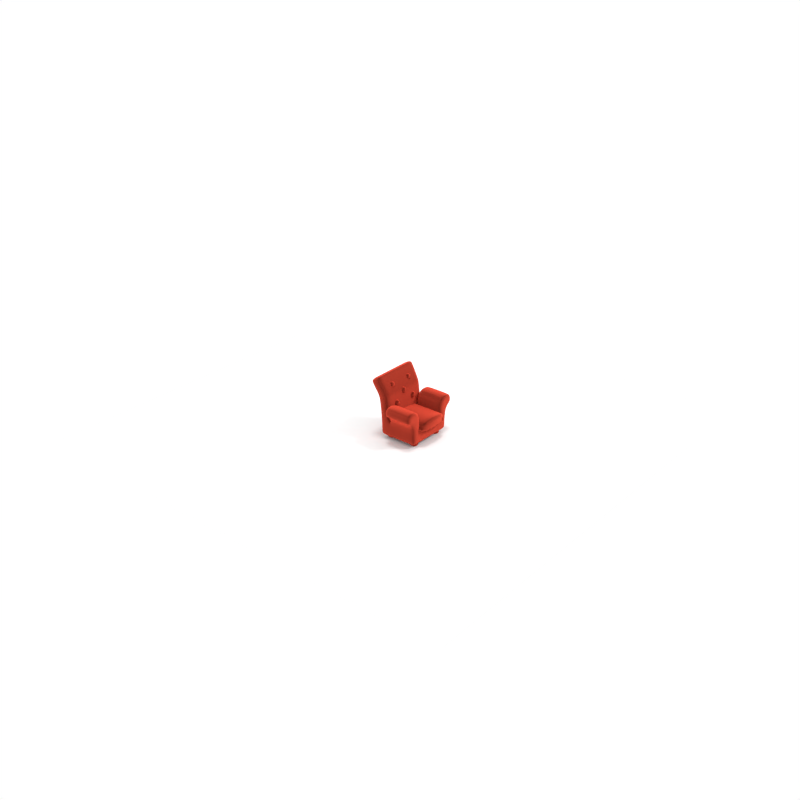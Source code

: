 # Source: Couch.blend  (saved by Blender 2.79.0; exported with 4.5.12 LTS)
import bpy
from mathutils import Matrix  # noqa: F401  (used for matrix-valued properties, if any)

bpy.ops.wm.read_factory_settings(use_empty=True)
scene = bpy.context.scene
scene.name = 'Scene'

# ---- collections
col_collection_1 = bpy.data.collections.new('Collection 1'); scene.collection.children.link(col_collection_1)

# ---- materials (node trees are filled in below, after node groups)
mat_material_003 = bpy.data.materials.new('Material.003')
mat_material_003.alpha_threshold = 0.0
mat_material_003.roughness = 0.5

# ---- material node trees
mat_material_003.use_nodes = True; mat_material_003.node_tree.nodes.clear()
_N = mat_material_003.node_tree.nodes; _L = mat_material_003.node_tree.links
n0 = _N.new('ShaderNodeOutputMaterial'); n0.name = 'Material Output'; n0.location = (300, 300)
n1 = _N.new('ShaderNodeBsdfSheen'); n1.name = 'Velvet BSDF'; n1.location = (10, 300)
n1.distribution = 'ASHIKHMIN'
n1.inputs[0].default_value = (0.8, 0.08211, 0.04557, 1.0)
n1.inputs[1].default_value = 1.0
_L.new(n1.outputs[0], n0.inputs[0])
n0.is_active_output = True

# ---- world
world_world = bpy.data.worlds.new('World'); scene.world = world_world
world_world.color = (1.0, 1.0, 1.0)
world_world.use_sun_shadow = False
world_world.sun_shadow_jitter_overblur = 0.0
world_world.cycles.sampling_method = 'NONE'
world_world.cycles.sample_map_resolution = 256

# ---- lights
light_sun_001 = bpy.data.lights.new('Sun.001', 'SUN')
light_sun_001.transmission_factor = 0.0
light_sun_001.angle = 0.1993
light_sun_001.energy = 1.0
light_sun_001.shadow_buffer_clip_start = 0.5
light_sun_001.shadow_soft_size = 0.1
light_sun_001.shadow_cascade_max_distance = 1000.0
light_sun = bpy.data.lights.new('Sun', 'SUN')
light_sun.transmission_factor = 0.0
light_sun.angle = 0.1993
light_sun.energy = 1.0
light_sun.shadow_buffer_clip_start = 0.5
light_sun.shadow_soft_size = 0.1
light_sun.shadow_cascade_max_distance = 1000.0

# ---- meshes
me_plane = bpy.data.meshes.new('Plane')
me_plane.from_pydata([(-1.0, -1.0, 0.0), (1.0, -1.0, 0.0), (-1.0, 1.0, 0.0), (1.0, 1.0, 0.0)], [], [(0, 1, 3, 2)])
me_plane.use_remesh_preserve_volume = False
me_plane.use_remesh_preserve_attributes = False
me_plane.use_mirror_vertex_groups = False
me_plane.update()
me_cube_004 = bpy.data.meshes.new('Cube.004')
me_cube_004.from_pydata([(-5.711, -3.628, 12.47), (-5.235, -3.585, 12.6), (-5.235, -3.014, 12.6), (-5.711, -2.971, 12.47), (-5.509, -2.533, 12.08), (-5.058, -2.63, 12.26), (-4.794, -2.63, 11.76), (-5.206, -2.533, 11.49), (-5.004, -2.971, 11.11), (-4.618, -3.014, 11.42), (-4.618, -3.585, 11.42), (-5.004, -3.628, 11.11), (-5.206, -4.066, 11.49), (-4.794, -3.969, 11.76), (-5.058, -3.969, 12.26), (-5.509, -4.066, 12.08), (-6.176, -3.014, 11.68), (-5.912, -3.014, 11.18), (-5.912, -3.585, 11.18), (-6.176, -3.585, 11.68), (-4.541, -3.014, 11.89), (-4.805, -3.014, 12.4), (-4.805, -3.585, 12.4), (-4.541, -3.585, 11.89), (-5.825, -3.969, 11.22), (-5.594, -4.066, 11.29), (-5.897, -4.066, 11.88), (-6.089, -3.969, 11.73), (-5.649, -3.014, 10.88), (-5.392, -2.971, 10.9), (-5.392, -3.628, 10.9), (-5.649, -3.585, 10.88), (-6.089, -2.63, 11.73), (-5.897, -2.533, 11.88), (-5.594, -2.533, 11.29), (-5.825, -2.63, 11.22), (-6.266, -3.585, 12.07), (-6.099, -3.628, 12.26), (-6.099, -2.971, 12.26), (-6.266, -3.014, 12.07), (-3.591, -3.628, 7.694), (-3.104, -3.585, 7.607), (-3.104, -3.014, 7.607), (-3.591, -2.971, 7.694), (-3.582, -2.533, 7.256), (-3.096, -2.63, 7.223), (-3.084, -2.63, 6.652), (-3.569, -2.533, 6.599), (-3.56, -2.971, 6.161), (-3.076, -3.014, 6.268), (-3.076, -3.585, 6.268), (-3.56, -3.628, 6.161), (-3.569, -4.066, 6.599), (-3.084, -3.969, 6.652), (-3.096, -3.969, 7.223), (-3.582, -4.066, 7.256), (-4.355, -3.014, 7.198), (-4.344, -3.014, 6.626), (-4.344, -3.585, 6.626), (-4.355, -3.585, 7.198), (-2.799, -3.014, 6.657), (-2.81, -3.014, 7.229), (-2.81, -3.585, 7.229), (-2.799, -3.585, 6.657), (-4.246, -3.969, 6.628), (-4.007, -4.066, 6.59), (-4.02, -4.066, 7.247), (-4.257, -3.969, 7.2), (-4.238, -3.014, 6.245), (-3.998, -2.971, 6.152), (-3.998, -3.628, 6.152), (-4.238, -3.585, 6.245), (-4.257, -2.63, 7.2), (-4.02, -2.533, 7.247), (-4.007, -2.533, 6.59), (-4.246, -2.63, 6.628), (-4.265, -3.585, 7.583), (-4.029, -3.628, 7.685), (-4.029, -2.971, 7.685), (-4.265, -3.014, 7.583), (-5.711, 3.628, 12.47), (-5.235, 3.585, 12.6), (-5.235, 3.014, 12.6), (-5.711, 2.971, 12.47), (-5.509, 2.533, 12.08), (-5.058, 2.63, 12.26), (-4.794, 2.63, 11.76), (-5.206, 2.533, 11.49), (-5.004, 2.971, 11.11), (-4.618, 3.014, 11.42), (-4.618, 3.585, 11.42), (-5.004, 3.628, 11.11), (-5.206, 4.066, 11.49), (-4.794, 3.969, 11.76), (-5.058, 3.969, 12.26), (-5.509, 4.066, 12.08), (-6.176, 3.014, 11.68), (-5.912, 3.014, 11.18), (-5.912, 3.585, 11.18), (-6.176, 3.585, 11.68), (-4.541, 3.014, 11.89), (-4.805, 3.014, 12.4), (-4.805, 3.585, 12.4), (-4.541, 3.585, 11.89), (-5.825, 3.969, 11.22), (-5.594, 4.066, 11.29), (-5.897, 4.066, 11.88), (-6.089, 3.969, 11.73), (-5.649, 3.014, 10.88), (-5.392, 2.971, 10.9), (-5.392, 3.628, 10.9), (-5.649, 3.585, 10.88), (-6.089, 2.63, 11.73), (-5.897, 2.533, 11.88), (-5.594, 2.533, 11.29), (-5.825, 2.63, 11.22), (-6.266, 3.585, 12.07), (-6.099, 3.628, 12.26), (-6.099, 2.971, 12.26), (-6.266, 3.014, 12.07), (-3.591, 3.628, 7.694), (-3.104, 3.585, 7.607), (-3.104, 3.014, 7.607), (-3.591, 2.971, 7.694), (-3.582, 2.533, 7.256), (-3.096, 2.63, 7.223), (-3.084, 2.63, 6.652), (-3.569, 2.533, 6.599), (-3.56, 2.971, 6.161), (-3.076, 3.014, 6.268), (-3.076, 3.585, 6.268), (-3.56, 3.628, 6.161), (-3.569, 4.066, 6.599), (-3.084, 3.969, 6.652), (-3.096, 3.969, 7.223), (-3.582, 4.066, 7.256), (-4.355, 3.014, 7.198), (-4.344, 3.014, 6.626), (-4.344, 3.585, 6.626), (-4.355, 3.585, 7.198), (-2.799, 3.014, 6.657), (-2.81, 3.014, 7.229), (-2.81, 3.585, 7.229), (-2.799, 3.585, 6.657), (-4.246, 3.969, 6.628), (-4.007, 4.066, 6.59), (-4.02, 4.066, 7.247), (-4.257, 3.969, 7.2), (-4.238, 3.014, 6.245), (-3.998, 2.971, 6.152), (-3.998, 3.628, 6.152), (-4.238, 3.585, 6.245), (-4.257, 2.63, 7.2), (-4.02, 2.533, 7.247), (-4.007, 2.533, 6.59), (-4.246, 2.63, 6.628), (-4.265, 3.585, 7.583), (-4.029, 3.628, 7.685), (-4.029, 2.971, 7.685), (-4.265, 3.014, 7.583), (-4.159, -0.3331, 10.18), (-3.688, -0.2924, 10.22), (-3.688, 0.2536, 10.22), (-4.159, 0.2942, 10.18), (-4.047, 0.7125, 9.779), (-3.589, 0.6195, 9.865), (-3.442, 0.6195, 9.339), (-3.878, 0.7125, 9.175), (-3.765, 0.2942, 8.772), (-3.343, 0.2536, 8.986), (-3.343, -0.2924, 8.986), (-3.765, -0.3331, 8.772), (-3.878, -0.7513, 9.175), (-3.442, -0.6584, 9.339), (-3.589, -0.6584, 9.865), (-4.047, -0.7513, 9.779), (-4.747, 0.2536, 9.541), (-4.6, 0.2536, 9.015), (-4.6, -0.2924, 9.015), (-4.747, -0.2924, 9.541), (-3.18, 0.2536, 9.412), (-3.327, 0.2536, 9.938), (-3.327, -0.2924, 9.938), (-3.18, -0.2924, 9.412), (-4.51, -0.6584, 9.04), (-4.28, -0.7513, 9.062), (-4.449, -0.7513, 9.666), (-4.658, -0.6584, 9.566), (-4.412, 0.2536, 8.688), (-4.168, 0.2942, 8.659), (-4.168, -0.3331, 8.659), (-4.412, -0.2924, 8.688), (-4.658, 0.6195, 9.566), (-4.449, 0.7125, 9.666), (-4.28, 0.7125, 9.062), (-4.51, 0.6195, 9.04), (-4.756, -0.2924, 9.918), (-4.562, -0.3331, 10.07), (-4.562, 0.2942, 10.07), (-4.756, 0.2536, 9.918), (-5.471, -3.617, 12.56), (-5.243, -3.3, 12.65), (-5.471, -2.982, 12.56), (-5.736, -3.3, 12.51), (-5.275, -2.557, 12.19), (-4.912, -2.582, 12.02), (-4.982, -2.557, 11.62), (-5.357, -2.478, 11.79), (-4.786, -2.982, 11.25), (-4.581, -3.3, 11.38), (-4.786, -3.617, 11.25), (-4.978, -3.3, 11.06), (-4.982, -4.042, 11.62), (-4.912, -4.017, 12.02), (-5.275, -4.042, 12.19), (-5.357, -4.121, 11.79), (-6.055, -2.992, 11.42), (-5.913, -3.3, 11.15), (-6.055, -3.607, 11.42), (-6.197, -3.3, 11.7), (-4.641, -2.992, 12.16), (-4.783, -3.3, 12.43), (-4.641, -3.607, 12.16), (-4.499, -3.3, 11.89), (-5.725, -4.042, 11.24), (-5.746, -4.121, 11.58), (-6.019, -4.042, 11.8), (-5.962, -4.017, 11.47), (-5.53, -2.982, 10.86), (-5.367, -3.3, 10.86), (-5.53, -3.617, 10.86), (-5.631, -3.3, 10.83), (-6.019, -2.557, 11.8), (-5.746, -2.478, 11.58), (-5.725, -2.557, 11.24), (-5.962, -2.582, 11.47), (-6.214, -3.617, 12.18), (-6.125, -3.3, 12.31), (-6.214, -2.982, 12.18), (-6.293, -3.3, 12.11), (-6.253, -3.035, 11.91), (-6.253, -3.564, 11.91), (-5.635, -3.902, 12.32), (-5.182, -3.824, 12.47), (-5.011, -3.564, 12.56), (-5.011, -3.035, 12.56), (-6.024, -2.697, 12.12), (-6.194, -2.775, 11.94), (-5.889, -2.775, 11.21), (-6.133, -2.775, 11.68), (-4.891, -2.775, 12.33), (-4.646, -2.775, 11.86), (-5.468, -2.697, 11.05), (-5.71, -2.775, 11.01), (-5.769, -3.564, 10.98), (-5.769, -3.035, 10.98), (-4.527, -3.035, 11.63), (-4.527, -3.564, 11.63), (-5.468, -3.902, 11.05), (-5.71, -3.824, 11.01), (-6.133, -3.824, 11.68), (-5.889, -3.824, 11.21), (-4.646, -3.824, 11.86), (-4.891, -3.824, 12.33), (-6.194, -3.824, 11.94), (-6.024, -3.902, 12.12), (-5.182, -2.775, 12.47), (-5.635, -2.697, 12.32), (-4.698, -2.775, 11.54), (-5.079, -2.697, 11.25), (-4.698, -3.824, 11.54), (-5.079, -3.902, 11.25), (-5.424, -4.066, 11.38), (-5.727, -4.066, 11.96), (-5.222, -2.971, 10.99), (-5.222, -3.628, 10.99), (-5.727, -2.533, 11.96), (-5.424, -2.533, 11.38), (-5.929, -3.628, 12.35), (-5.929, -2.971, 12.35), (-3.333, -3.617, 7.675), (-3.089, -3.3, 7.655), (-3.333, -2.982, 7.675), (-3.592, -3.3, 7.749), (-3.324, -2.557, 7.251), (-3.074, -2.582, 6.938), (-3.311, -2.557, 6.615), (-3.575, -2.478, 6.928), (-3.303, -2.982, 6.191), (-3.059, -3.3, 6.22), (-3.303, -3.617, 6.191), (-3.559, -3.3, 6.107), (-3.311, -4.042, 6.615), (-3.074, -4.017, 6.938), (-3.324, -4.042, 7.251), (-3.575, -4.121, 6.928), (-4.362, -2.992, 6.912), (-4.356, -3.3, 6.604), (-4.362, -3.607, 6.912), (-4.368, -3.3, 7.219), (-2.768, -2.992, 6.944), (-2.775, -3.3, 7.251), (-2.768, -3.607, 6.944), (-2.762, -3.3, 6.637), (-4.149, -4.042, 6.598), (-4.013, -4.121, 6.919), (-4.162, -4.042, 7.234), (-4.257, -4.017, 6.914), (-4.14, -2.982, 6.174), (-3.997, -3.3, 6.098), (-4.14, -3.617, 6.174), (-4.242, -3.3, 6.196), (-4.162, -2.557, 7.234), (-4.013, -2.478, 6.919), (-4.149, -2.557, 6.598), (-4.257, -2.582, 6.914), (-4.171, -3.617, 7.658), (-4.03, -3.3, 7.74), (-4.171, -2.982, 7.658), (-4.272, -3.3, 7.631), (-4.323, -3.035, 7.437), (-4.323, -3.564, 7.437), (-3.588, -3.902, 7.53), (-3.116, -3.824, 7.462), (-2.923, -3.564, 7.466), (-2.923, -3.035, 7.466), (-4.026, -2.697, 7.521), (-4.257, -2.775, 7.439), (-4.307, -2.775, 6.648), (-4.318, -2.775, 7.177), (-2.918, -2.775, 7.206), (-2.907, -2.775, 6.677), (-4.001, -2.697, 6.317), (-4.235, -2.775, 6.389), (-4.302, -3.564, 6.388), (-4.302, -3.035, 6.388), (-2.901, -3.035, 6.417), (-2.901, -3.564, 6.417), (-4.001, -3.902, 6.317), (-4.235, -3.824, 6.389), (-4.318, -3.824, 7.177), (-4.307, -3.824, 6.648), (-2.907, -3.824, 6.677), (-2.918, -3.824, 7.206), (-4.257, -3.824, 7.439), (-4.026, -3.902, 7.521), (-3.116, -2.775, 7.462), (-3.588, -2.697, 7.53), (-3.095, -2.775, 6.413), (-3.563, -2.697, 6.325), (-3.095, -3.824, 6.413), (-3.563, -3.902, 6.325), (-3.814, -4.066, 6.594), (-3.828, -4.066, 7.251), (-3.806, -2.971, 6.156), (-3.806, -3.628, 6.156), (-3.828, -2.533, 7.251), (-3.814, -2.533, 6.594), (-3.837, -3.628, 7.689), (-3.837, -2.971, 7.689), (-5.471, 3.617, 12.56), (-5.243, 3.3, 12.65), (-5.471, 2.982, 12.56), (-5.736, 3.3, 12.51), (-5.275, 2.557, 12.19), (-4.912, 2.582, 12.02), (-4.982, 2.557, 11.62), (-5.357, 2.478, 11.79), (-4.786, 2.982, 11.25), (-4.581, 3.3, 11.38), (-4.786, 3.617, 11.25), (-4.978, 3.3, 11.06), (-4.982, 4.042, 11.62), (-4.912, 4.017, 12.02), (-5.275, 4.042, 12.19), (-5.357, 4.121, 11.79), (-6.055, 2.992, 11.42), (-5.913, 3.3, 11.15), (-6.055, 3.607, 11.42), (-6.197, 3.3, 11.7), (-4.641, 2.992, 12.16), (-4.783, 3.3, 12.43), (-4.641, 3.607, 12.16), (-4.499, 3.3, 11.89), (-5.725, 4.042, 11.24), (-5.746, 4.121, 11.58), (-6.019, 4.042, 11.8), (-5.962, 4.017, 11.47), (-5.53, 2.982, 10.86), (-5.367, 3.3, 10.86), (-5.53, 3.617, 10.86), (-5.631, 3.3, 10.83), (-6.019, 2.557, 11.8), (-5.746, 2.478, 11.58), (-5.725, 2.557, 11.24), (-5.962, 2.582, 11.47), (-6.214, 3.617, 12.18), (-6.125, 3.3, 12.31), (-6.214, 2.982, 12.18), (-6.293, 3.3, 12.11), (-6.253, 3.035, 11.91), (-6.253, 3.564, 11.91), (-5.635, 3.902, 12.32), (-5.182, 3.824, 12.47), (-5.011, 3.564, 12.56), (-5.011, 3.035, 12.56), (-6.024, 2.697, 12.12), (-6.194, 2.775, 11.94), (-5.889, 2.775, 11.21), (-6.133, 2.775, 11.68), (-4.891, 2.775, 12.33), (-4.646, 2.775, 11.86), (-5.468, 2.697, 11.05), (-5.71, 2.775, 11.01), (-5.769, 3.564, 10.98), (-5.769, 3.035, 10.98), (-4.527, 3.035, 11.63), (-4.527, 3.564, 11.63), (-5.468, 3.902, 11.05), (-5.71, 3.824, 11.01), (-6.133, 3.824, 11.68), (-5.889, 3.824, 11.21), (-4.646, 3.824, 11.86), (-4.891, 3.824, 12.33), (-6.194, 3.824, 11.94), (-6.024, 3.902, 12.12), (-5.182, 2.775, 12.47), (-5.635, 2.697, 12.32), (-4.698, 2.775, 11.54), (-5.079, 2.697, 11.25), (-4.698, 3.824, 11.54), (-5.079, 3.902, 11.25), (-5.424, 4.066, 11.38), (-5.727, 4.066, 11.96), (-5.222, 2.971, 10.99), (-5.222, 3.628, 10.99), (-5.727, 2.533, 11.96), (-5.424, 2.533, 11.38), (-5.929, 3.628, 12.35), (-5.929, 2.971, 12.35), (-3.333, 3.617, 7.675), (-3.089, 3.3, 7.655), (-3.333, 2.982, 7.675), (-3.592, 3.3, 7.749), (-3.324, 2.557, 7.251), (-3.074, 2.582, 6.938), (-3.311, 2.557, 6.615), (-3.575, 2.478, 6.928), (-3.303, 2.982, 6.191), (-3.059, 3.3, 6.22), (-3.303, 3.617, 6.191), (-3.559, 3.3, 6.107), (-3.311, 4.042, 6.615), (-3.074, 4.017, 6.938), (-3.324, 4.042, 7.251), (-3.575, 4.121, 6.928), (-4.362, 2.992, 6.912), (-4.356, 3.3, 6.604), (-4.362, 3.607, 6.912), (-4.368, 3.3, 7.219), (-2.768, 2.992, 6.944), (-2.775, 3.3, 7.251), (-2.768, 3.607, 6.944), (-2.762, 3.3, 6.637), (-4.149, 4.042, 6.598), (-4.013, 4.121, 6.919), (-4.162, 4.042, 7.234), (-4.257, 4.017, 6.914), (-4.14, 2.982, 6.174), (-3.997, 3.3, 6.098), (-4.14, 3.617, 6.174), (-4.242, 3.3, 6.196), (-4.162, 2.557, 7.234), (-4.013, 2.478, 6.919), (-4.149, 2.557, 6.598), (-4.257, 2.582, 6.914), (-4.171, 3.617, 7.658), (-4.03, 3.3, 7.74), (-4.171, 2.982, 7.658), (-4.272, 3.3, 7.631), (-4.323, 3.035, 7.437), (-4.323, 3.564, 7.437), (-3.588, 3.902, 7.53), (-3.116, 3.824, 7.462), (-2.923, 3.564, 7.466), (-2.923, 3.035, 7.466), (-4.026, 2.697, 7.521), (-4.257, 2.775, 7.439), (-4.307, 2.775, 6.648), (-4.318, 2.775, 7.177), (-2.918, 2.775, 7.206), (-2.907, 2.775, 6.677), (-4.001, 2.697, 6.317), (-4.235, 2.775, 6.389), (-4.302, 3.564, 6.388), (-4.302, 3.035, 6.388), (-2.901, 3.035, 6.417), (-2.901, 3.564, 6.417), (-4.001, 3.902, 6.317), (-4.235, 3.824, 6.389), (-4.318, 3.824, 7.177), (-4.307, 3.824, 6.648), (-2.907, 3.824, 6.677), (-2.918, 3.824, 7.206), (-4.257, 3.824, 7.439), (-4.026, 3.902, 7.521), (-3.116, 2.775, 7.462), (-3.588, 2.697, 7.53), (-3.095, 2.775, 6.413), (-3.563, 2.697, 6.325), (-3.095, 3.824, 6.413), (-3.563, 3.902, 6.325), (-3.814, 4.066, 6.594), (-3.828, 4.066, 7.251), (-3.806, 2.971, 6.156), (-3.806, 3.628, 6.156), (-3.828, 2.533, 7.251), (-3.814, 2.533, 6.594), (-3.837, 3.628, 7.689), (-3.837, 2.971, 7.689), (-3.916, -0.3229, 10.23), (-3.686, -0.01942, 10.27), (-3.916, 0.2841, 10.23), (-4.173, -0.01942, 10.23), (-3.807, 0.6892, 9.835), (-3.501, 0.666, 9.606), (-3.643, 0.6892, 9.251), (-3.962, 0.7647, 9.477), (-3.534, 0.2841, 8.861), (-3.316, -0.01942, 8.946), (-3.534, -0.3229, 8.861), (-3.751, -0.01942, 8.722), (-3.643, -0.7281, 9.251), (-3.501, -0.7048, 9.606), (-3.807, -0.7281, 9.835), (-3.962, -0.8036, 9.477), (-4.685, 0.2739, 9.275), (-4.606, -0.01942, 8.992), (-4.685, -0.3127, 9.275), (-4.764, -0.01942, 9.557), (-3.22, 0.2739, 9.684), (-3.299, -0.01942, 9.967), (-3.22, -0.3127, 9.684), (-3.141, -0.01942, 9.402), (-4.414, -0.7281, 9.035), (-4.365, -0.8036, 9.364), (-4.577, -0.7281, 9.62), (-4.589, -0.7048, 9.301), (-4.305, 0.2841, 8.645), (-4.154, -0.01942, 8.609), (-4.305, -0.3229, 8.645), (-4.404, -0.01942, 8.641), (-4.577, 0.6892, 9.62), (-4.365, 0.7647, 9.364), (-4.414, 0.6892, 9.035), (-4.589, 0.666, 9.301), (-4.687, -0.3229, 10.01), (-4.576, -0.01942, 10.12), (-4.687, 0.2841, 10.01), (-4.774, -0.01942, 9.962), (-4.775, 0.2333, 9.77), (-4.775, -0.2721, 9.77), (-4.117, -0.5945, 10.03), (-3.665, -0.5204, 10.08), (-3.487, -0.2721, 10.13), (-3.487, 0.2333, 10.13), (-4.52, 0.5556, 9.918), (-4.714, 0.4816, 9.787), (-4.572, 0.4816, 9.044), (-4.708, 0.4816, 9.531), (-3.42, 0.4816, 9.891), (-3.284, 0.4816, 9.404), (-4.21, 0.5556, 8.81), (-4.444, 0.4816, 8.822), (-4.505, -0.2721, 8.805), (-4.505, 0.2333, 8.805), (-3.217, 0.2333, 9.165), (-3.217, -0.2721, 9.165), (-4.21, -0.5945, 8.81), (-4.444, -0.5204, 8.822), (-4.708, -0.5204, 9.531), (-4.572, -0.5204, 9.044), (-3.284, -0.5204, 9.404), (-3.42, -0.5204, 9.891), (-4.714, -0.5204, 9.787), (-4.52, -0.5945, 9.918), (-3.665, 0.4816, 10.08), (-4.117, 0.5556, 10.03), (-3.395, 0.4816, 9.115), (-3.807, 0.5556, 8.923), (-3.395, -0.5204, 9.115), (-3.807, -0.5945, 8.923), (-4.104, -0.7513, 9.112), (-4.273, -0.7513, 9.716), (-3.991, 0.2942, 8.709), (-3.991, -0.3331, 8.709), (-4.273, 0.7125, 9.716), (-4.104, 0.7125, 9.112), (-4.385, -0.3331, 10.12), (-4.385, 0.2942, 10.12), (-5.492, -3.3, 12.61), (-5.125, -2.504, 11.91), (-4.758, -3.3, 11.2), (-5.125, -4.095, 11.91), (-6.067, -3.3, 11.42), (-4.607, -3.3, 12.18), (-5.873, -4.095, 11.52), (-5.506, -3.3, 10.81), (-5.873, -2.504, 11.52), (-6.24, -3.3, 12.22), (-6.28, -3.3, 11.94), (-5.401, -3.882, 12.42), (-5.003, -3.3, 12.61), (-6.14, -2.717, 12.04), (-6.02, -2.736, 11.44), (-4.743, -2.736, 12.11), (-5.602, -2.717, 11.0), (-5.76, -3.3, 10.94), (-4.483, -3.3, 11.61), (-5.602, -3.882, 11.0), (-6.02, -3.863, 11.44), (-4.743, -3.863, 12.11), (-6.14, -3.882, 12.04), (-5.401, -2.717, 12.42), (-4.863, -2.717, 11.39), (-4.863, -3.882, 11.39), (-5.575, -4.121, 11.67), (-5.196, -3.3, 10.94), (-5.575, -2.478, 11.67), (-5.954, -3.3, 12.4), (-6.199, -3.746, 11.85), (-5.026, -3.746, 12.46), (-6.199, -2.853, 11.85), (-5.026, -2.853, 12.46), (-5.788, -3.746, 11.06), (-4.615, -3.746, 11.67), (-5.788, -2.853, 11.06), (-4.615, -2.853, 11.67), (-5.853, -3.902, 12.21), (-5.853, -2.697, 12.21), (-5.297, -2.697, 11.14), (-5.297, -3.902, 11.14), (-3.33, -3.3, 7.728), (-3.314, -2.504, 6.933), (-3.298, -3.3, 6.138), (-3.314, -4.095, 6.933), (-4.375, -3.3, 6.911), (-2.73, -3.3, 6.945), (-4.157, -4.095, 6.916), (-4.141, -3.3, 6.121), (-4.157, -2.504, 6.916), (-4.173, -3.3, 7.711), (-4.334, -3.3, 7.476), (-3.334, -3.882, 7.516), (-2.895, -3.3, 7.505), (-4.166, -2.717, 7.499), (-4.322, -2.736, 6.912), (-2.883, -2.736, 6.942), (-4.142, -2.717, 6.333), (-4.311, -3.3, 6.349), (-2.872, -3.3, 6.378), (-4.142, -3.882, 6.333), (-4.322, -3.863, 6.912), (-2.883, -3.863, 6.942), (-4.166, -3.882, 7.499), (-3.334, -2.717, 7.516), (-3.31, -2.717, 6.35), (-3.31, -3.882, 6.35), (-3.821, -4.121, 6.923), (-3.804, -3.3, 6.102), (-3.821, -2.478, 6.923), (-3.838, -3.3, 7.744), (-4.302, -3.746, 7.359), (-2.98, -3.746, 7.386), (-4.302, -2.853, 7.359), (-2.98, -2.853, 7.386), (-4.283, -3.746, 6.467), (-2.962, -3.746, 6.494), (-4.283, -2.853, 6.467), (-2.962, -2.853, 6.494), (-3.833, -3.902, 7.525), (-3.833, -2.697, 7.525), (-3.809, -2.697, 6.321), (-3.809, -3.902, 6.321), (-5.492, 3.3, 12.61), (-5.125, 2.504, 11.91), (-4.758, 3.3, 11.2), (-5.125, 4.095, 11.91), (-6.067, 3.3, 11.42), (-4.607, 3.3, 12.18), (-5.873, 4.095, 11.52), (-5.506, 3.3, 10.81), (-5.873, 2.504, 11.52), (-6.24, 3.3, 12.22), (-6.28, 3.3, 11.94), (-5.401, 3.882, 12.42), (-5.003, 3.3, 12.61), (-6.14, 2.717, 12.04), (-6.02, 2.736, 11.44), (-4.743, 2.736, 12.11), (-5.602, 2.717, 11.0), (-5.76, 3.3, 10.94), (-4.483, 3.3, 11.61), (-5.602, 3.882, 11.0), (-6.02, 3.863, 11.44), (-4.743, 3.863, 12.11), (-6.14, 3.882, 12.04), (-5.401, 2.717, 12.42), (-4.863, 2.717, 11.39), (-4.863, 3.882, 11.39), (-5.575, 4.121, 11.67), (-5.196, 3.3, 10.94), (-5.575, 2.478, 11.67), (-5.954, 3.3, 12.4), (-6.199, 3.746, 11.85), (-5.026, 3.746, 12.46), (-6.199, 2.853, 11.85), (-5.026, 2.853, 12.46), (-5.788, 3.746, 11.06), (-4.615, 3.746, 11.67), (-5.788, 2.853, 11.06), (-4.615, 2.853, 11.67), (-5.853, 3.902, 12.21), (-5.853, 2.697, 12.21), (-5.297, 2.697, 11.14), (-5.297, 3.902, 11.14), (-3.33, 3.3, 7.728), (-3.314, 2.504, 6.933), (-3.298, 3.3, 6.138), (-3.314, 4.095, 6.933), (-4.375, 3.3, 6.911), (-2.73, 3.3, 6.945), (-4.157, 4.095, 6.916), (-4.141, 3.3, 6.121), (-4.157, 2.504, 6.916), (-4.173, 3.3, 7.711), (-4.334, 3.3, 7.476), (-3.334, 3.882, 7.516), (-2.895, 3.3, 7.505), (-4.166, 2.717, 7.499), (-4.322, 2.736, 6.912), (-2.883, 2.736, 6.942), (-4.142, 2.717, 6.333), (-4.311, 3.3, 6.349), (-2.872, 3.3, 6.378), (-4.142, 3.882, 6.333), (-4.322, 3.863, 6.912), (-2.883, 3.863, 6.942), (-4.166, 3.882, 7.499), (-3.334, 2.717, 7.516), (-3.31, 2.717, 6.35), (-3.31, 3.882, 6.35), (-3.821, 4.121, 6.923), (-3.804, 3.3, 6.102), (-3.821, 2.478, 6.923), (-3.838, 3.3, 7.744), (-4.302, 3.746, 7.359), (-2.98, 3.746, 7.386), (-4.302, 2.853, 7.359), (-2.98, 2.853, 7.386), (-4.283, 3.746, 6.467), (-2.962, 3.746, 6.494), (-4.283, 2.853, 6.467), (-2.962, 2.853, 6.494), (-3.833, 3.902, 7.525), (-3.833, 2.697, 7.525), (-3.809, 2.697, 6.321), (-3.809, 3.902, 6.321), (-3.926, -0.01942, 10.28), (-3.721, 0.7401, 9.544), (-3.517, -0.01942, 8.813), (-3.721, -0.7789, 9.544), (-4.698, -0.01942, 9.271), (-3.184, -0.01942, 9.694), (-4.497, -0.7789, 9.327), (-4.292, -0.01942, 8.596), (-4.497, 0.7401, 9.327), (-4.702, -0.01942, 10.06), (-4.794, -0.01942, 9.803), (-3.879, -0.576, 10.08), (-3.47, -0.01942, 10.17), (-4.644, 0.5371, 9.864), (-4.649, 0.5186, 9.285), (-3.326, 0.5186, 9.655), (-4.345, 0.5371, 8.792), (-4.504, -0.01942, 8.767), (-3.181, -0.01942, 9.137), (-4.345, -0.576, 8.792), (-4.649, -0.5574, 9.285), (-3.326, -0.5574, 9.655), (-4.644, -0.576, 9.864), (-3.879, 0.5371, 10.08), (-3.579, 0.5371, 9.006), (-3.579, -0.576, 9.006), (-4.188, -0.8036, 9.414), (-3.977, -0.01942, 8.658), (-4.188, 0.7647, 9.414), (-4.399, -0.01942, 10.17), (-4.736, -0.4454, 9.703), (-3.521, -0.4454, 10.04), (-4.736, 0.4065, 9.703), (-3.521, 0.4065, 10.04), (-4.507, -0.4454, 8.882), (-3.291, -0.4454, 9.222), (-4.507, 0.4065, 8.882), (-3.291, 0.4065, 9.222), (-4.343, -0.5945, 9.967), (-4.343, 0.5556, 9.967), (-4.033, 0.5556, 8.86), (-4.033, -0.5945, 8.86)], [], [(0, 200, 600, 203), (0, 203, 629, 278), (0, 278, 638, 242), (0, 242, 611, 200), (1, 201, 600, 200), (1, 200, 611, 243), (1, 243, 631, 244), (1, 244, 612, 201), (2, 202, 600, 201), (2, 201, 612, 245), (2, 245, 633, 266), (2, 266, 623, 202), (3, 203, 600, 202), (3, 202, 623, 267), (3, 267, 639, 279), (3, 279, 629, 203), (4, 204, 601, 207), (4, 207, 628, 276), (4, 276, 639, 267), (4, 267, 623, 204), (5, 205, 601, 204), (5, 204, 623, 266), (5, 266, 633, 250), (5, 250, 615, 205), (6, 206, 601, 205), (6, 205, 615, 251), (6, 251, 637, 268), (6, 268, 624, 206), (7, 207, 601, 206), (7, 206, 624, 269), (7, 269, 640, 277), (7, 277, 628, 207), (8, 208, 602, 211), (8, 211, 627, 274), (8, 274, 640, 269), (8, 269, 624, 208), (9, 209, 602, 208), (9, 208, 624, 268), (9, 268, 637, 256), (9, 256, 618, 209), (10, 210, 602, 209), (10, 209, 618, 257), (10, 257, 635, 270), (10, 270, 625, 210), (11, 211, 602, 210), (11, 210, 625, 271), (11, 271, 641, 275), (11, 275, 627, 211), (12, 212, 603, 215), (12, 215, 626, 272), (12, 272, 641, 271), (12, 271, 625, 212), (13, 213, 603, 212), (13, 212, 625, 270), (13, 270, 635, 262), (13, 262, 621, 213), (14, 214, 603, 213), (14, 213, 621, 263), (14, 263, 631, 243), (14, 243, 611, 214), (15, 215, 603, 214), (15, 214, 611, 242), (15, 242, 638, 273), (15, 273, 626, 215), (16, 216, 604, 219), (16, 219, 610, 240), (16, 240, 632, 249), (16, 249, 614, 216), (17, 217, 604, 216), (17, 216, 614, 248), (17, 248, 636, 255), (17, 255, 617, 217), (18, 218, 604, 217), (18, 217, 617, 254), (18, 254, 634, 261), (18, 261, 620, 218), (19, 219, 604, 218), (19, 218, 620, 260), (19, 260, 630, 241), (19, 241, 610, 219), (20, 220, 605, 223), (20, 223, 618, 256), (20, 256, 637, 251), (20, 251, 615, 220), (21, 221, 605, 220), (21, 220, 615, 250), (21, 250, 633, 245), (21, 245, 612, 221), (22, 222, 605, 221), (22, 221, 612, 244), (22, 244, 631, 263), (22, 263, 621, 222), (23, 223, 605, 222), (23, 222, 621, 262), (23, 262, 635, 257), (23, 257, 618, 223), (24, 224, 606, 227), (24, 227, 620, 261), (24, 261, 634, 259), (24, 259, 619, 224), (25, 225, 606, 224), (25, 224, 619, 258), (25, 258, 641, 272), (25, 272, 626, 225), (26, 226, 606, 225), (26, 225, 626, 273), (26, 273, 638, 265), (26, 265, 622, 226), (27, 227, 606, 226), (27, 226, 622, 264), (27, 264, 630, 260), (27, 260, 620, 227), (28, 228, 607, 231), (28, 231, 617, 255), (28, 255, 636, 253), (28, 253, 616, 228), (29, 229, 607, 228), (29, 228, 616, 252), (29, 252, 640, 274), (29, 274, 627, 229), (30, 230, 607, 229), (30, 229, 627, 275), (30, 275, 641, 258), (30, 258, 619, 230), (31, 231, 607, 230), (31, 230, 619, 259), (31, 259, 634, 254), (31, 254, 617, 231), (32, 232, 608, 235), (32, 235, 614, 249), (32, 249, 632, 247), (32, 247, 613, 232), (33, 233, 608, 232), (33, 232, 613, 246), (33, 246, 639, 276), (33, 276, 628, 233), (34, 234, 608, 233), (34, 233, 628, 277), (34, 277, 640, 252), (34, 252, 616, 234), (35, 235, 608, 234), (35, 234, 616, 253), (35, 253, 636, 248), (35, 248, 614, 235), (36, 236, 609, 239), (36, 239, 610, 241), (36, 241, 630, 264), (36, 264, 622, 236), (37, 237, 609, 236), (37, 236, 622, 265), (37, 265, 638, 278), (37, 278, 629, 237), (38, 238, 609, 237), (38, 237, 629, 279), (38, 279, 639, 246), (38, 246, 613, 238), (39, 239, 609, 238), (39, 238, 613, 247), (39, 247, 632, 240), (39, 240, 610, 239), (40, 280, 642, 283), (40, 283, 671, 358), (40, 358, 680, 322), (40, 322, 653, 280), (41, 281, 642, 280), (41, 280, 653, 323), (41, 323, 673, 324), (41, 324, 654, 281), (42, 282, 642, 281), (42, 281, 654, 325), (42, 325, 675, 346), (42, 346, 665, 282), (43, 283, 642, 282), (43, 282, 665, 347), (43, 347, 681, 359), (43, 359, 671, 283), (44, 284, 643, 287), (44, 287, 670, 356), (44, 356, 681, 347), (44, 347, 665, 284), (45, 285, 643, 284), (45, 284, 665, 346), (45, 346, 675, 330), (45, 330, 657, 285), (46, 286, 643, 285), (46, 285, 657, 331), (46, 331, 679, 348), (46, 348, 666, 286), (47, 287, 643, 286), (47, 286, 666, 349), (47, 349, 682, 357), (47, 357, 670, 287), (48, 288, 644, 291), (48, 291, 669, 354), (48, 354, 682, 349), (48, 349, 666, 288), (49, 289, 644, 288), (49, 288, 666, 348), (49, 348, 679, 336), (49, 336, 660, 289), (50, 290, 644, 289), (50, 289, 660, 337), (50, 337, 677, 350), (50, 350, 667, 290), (51, 291, 644, 290), (51, 290, 667, 351), (51, 351, 683, 355), (51, 355, 669, 291), (52, 292, 645, 295), (52, 295, 668, 352), (52, 352, 683, 351), (52, 351, 667, 292), (53, 293, 645, 292), (53, 292, 667, 350), (53, 350, 677, 342), (53, 342, 663, 293), (54, 294, 645, 293), (54, 293, 663, 343), (54, 343, 673, 323), (54, 323, 653, 294), (55, 295, 645, 294), (55, 294, 653, 322), (55, 322, 680, 353), (55, 353, 668, 295), (56, 296, 646, 299), (56, 299, 652, 320), (56, 320, 674, 329), (56, 329, 656, 296), (57, 297, 646, 296), (57, 296, 656, 328), (57, 328, 678, 335), (57, 335, 659, 297), (58, 298, 646, 297), (58, 297, 659, 334), (58, 334, 676, 341), (58, 341, 662, 298), (59, 299, 646, 298), (59, 298, 662, 340), (59, 340, 672, 321), (59, 321, 652, 299), (60, 300, 647, 303), (60, 303, 660, 336), (60, 336, 679, 331), (60, 331, 657, 300), (61, 301, 647, 300), (61, 300, 657, 330), (61, 330, 675, 325), (61, 325, 654, 301), (62, 302, 647, 301), (62, 301, 654, 324), (62, 324, 673, 343), (62, 343, 663, 302), (63, 303, 647, 302), (63, 302, 663, 342), (63, 342, 677, 337), (63, 337, 660, 303), (64, 304, 648, 307), (64, 307, 662, 341), (64, 341, 676, 339), (64, 339, 661, 304), (65, 305, 648, 304), (65, 304, 661, 338), (65, 338, 683, 352), (65, 352, 668, 305), (66, 306, 648, 305), (66, 305, 668, 353), (66, 353, 680, 345), (66, 345, 664, 306), (67, 307, 648, 306), (67, 306, 664, 344), (67, 344, 672, 340), (67, 340, 662, 307), (68, 308, 649, 311), (68, 311, 659, 335), (68, 335, 678, 333), (68, 333, 658, 308), (69, 309, 649, 308), (69, 308, 658, 332), (69, 332, 682, 354), (69, 354, 669, 309), (70, 310, 649, 309), (70, 309, 669, 355), (70, 355, 683, 338), (70, 338, 661, 310), (71, 311, 649, 310), (71, 310, 661, 339), (71, 339, 676, 334), (71, 334, 659, 311), (72, 312, 650, 315), (72, 315, 656, 329), (72, 329, 674, 327), (72, 327, 655, 312), (73, 313, 650, 312), (73, 312, 655, 326), (73, 326, 681, 356), (73, 356, 670, 313), (74, 314, 650, 313), (74, 313, 670, 357), (74, 357, 682, 332), (74, 332, 658, 314), (75, 315, 650, 314), (75, 314, 658, 333), (75, 333, 678, 328), (75, 328, 656, 315), (76, 316, 651, 319), (76, 319, 652, 321), (76, 321, 672, 344), (76, 344, 664, 316), (77, 317, 651, 316), (77, 316, 664, 345), (77, 345, 680, 358), (77, 358, 671, 317), (78, 318, 651, 317), (78, 317, 671, 359), (78, 359, 681, 326), (78, 326, 655, 318), (79, 319, 651, 318), (79, 318, 655, 327), (79, 327, 674, 320), (79, 320, 652, 319), (80, 363, 684, 360), (80, 360, 695, 402), (80, 402, 722, 438), (80, 438, 713, 363), (81, 360, 684, 361), (81, 361, 696, 404), (81, 404, 715, 403), (81, 403, 695, 360), (82, 361, 684, 362), (82, 362, 707, 426), (82, 426, 717, 405), (82, 405, 696, 361), (83, 362, 684, 363), (83, 363, 713, 439), (83, 439, 723, 427), (83, 427, 707, 362), (84, 367, 685, 364), (84, 364, 707, 427), (84, 427, 723, 436), (84, 436, 712, 367), (85, 364, 685, 365), (85, 365, 699, 410), (85, 410, 717, 426), (85, 426, 707, 364), (86, 365, 685, 366), (86, 366, 708, 428), (86, 428, 721, 411), (86, 411, 699, 365), (87, 366, 685, 367), (87, 367, 712, 437), (87, 437, 724, 429), (87, 429, 708, 366), (88, 371, 686, 368), (88, 368, 708, 429), (88, 429, 724, 434), (88, 434, 711, 371), (89, 368, 686, 369), (89, 369, 702, 416), (89, 416, 721, 428), (89, 428, 708, 368), (90, 369, 686, 370), (90, 370, 709, 430), (90, 430, 719, 417), (90, 417, 702, 369), (91, 370, 686, 371), (91, 371, 711, 435), (91, 435, 725, 431), (91, 431, 709, 370), (92, 375, 687, 372), (92, 372, 709, 431), (92, 431, 725, 432), (92, 432, 710, 375), (93, 372, 687, 373), (93, 373, 705, 422), (93, 422, 719, 430), (93, 430, 709, 372), (94, 373, 687, 374), (94, 374, 695, 403), (94, 403, 715, 423), (94, 423, 705, 373), (95, 374, 687, 375), (95, 375, 710, 433), (95, 433, 722, 402), (95, 402, 695, 374), (96, 379, 688, 376), (96, 376, 698, 409), (96, 409, 716, 400), (96, 400, 694, 379), (97, 376, 688, 377), (97, 377, 701, 415), (97, 415, 720, 408), (97, 408, 698, 376), (98, 377, 688, 378), (98, 378, 704, 421), (98, 421, 718, 414), (98, 414, 701, 377), (99, 378, 688, 379), (99, 379, 694, 401), (99, 401, 714, 420), (99, 420, 704, 378), (100, 383, 689, 380), (100, 380, 699, 411), (100, 411, 721, 416), (100, 416, 702, 383), (101, 380, 689, 381), (101, 381, 696, 405), (101, 405, 717, 410), (101, 410, 699, 380), (102, 381, 689, 382), (102, 382, 705, 423), (102, 423, 715, 404), (102, 404, 696, 381), (103, 382, 689, 383), (103, 383, 702, 417), (103, 417, 719, 422), (103, 422, 705, 382), (104, 387, 690, 384), (104, 384, 703, 419), (104, 419, 718, 421), (104, 421, 704, 387), (105, 384, 690, 385), (105, 385, 710, 432), (105, 432, 725, 418), (105, 418, 703, 384), (106, 385, 690, 386), (106, 386, 706, 425), (106, 425, 722, 433), (106, 433, 710, 385), (107, 386, 690, 387), (107, 387, 704, 420), (107, 420, 714, 424), (107, 424, 706, 386), (108, 391, 691, 388), (108, 388, 700, 413), (108, 413, 720, 415), (108, 415, 701, 391), (109, 388, 691, 389), (109, 389, 711, 434), (109, 434, 724, 412), (109, 412, 700, 388), (110, 389, 691, 390), (110, 390, 703, 418), (110, 418, 725, 435), (110, 435, 711, 389), (111, 390, 691, 391), (111, 391, 701, 414), (111, 414, 718, 419), (111, 419, 703, 390), (112, 395, 692, 392), (112, 392, 697, 407), (112, 407, 716, 409), (112, 409, 698, 395), (113, 392, 692, 393), (113, 393, 712, 436), (113, 436, 723, 406), (113, 406, 697, 392), (114, 393, 692, 394), (114, 394, 700, 412), (114, 412, 724, 437), (114, 437, 712, 393), (115, 394, 692, 395), (115, 395, 698, 408), (115, 408, 720, 413), (115, 413, 700, 394), (116, 399, 693, 396), (116, 396, 706, 424), (116, 424, 714, 401), (116, 401, 694, 399), (117, 396, 693, 397), (117, 397, 713, 438), (117, 438, 722, 425), (117, 425, 706, 396), (118, 397, 693, 398), (118, 398, 697, 406), (118, 406, 723, 439), (118, 439, 713, 397), (119, 398, 693, 399), (119, 399, 694, 400), (119, 400, 716, 407), (119, 407, 697, 398), (120, 443, 726, 440), (120, 440, 737, 482), (120, 482, 764, 518), (120, 518, 755, 443), (121, 440, 726, 441), (121, 441, 738, 484), (121, 484, 757, 483), (121, 483, 737, 440), (122, 441, 726, 442), (122, 442, 749, 506), (122, 506, 759, 485), (122, 485, 738, 441), (123, 442, 726, 443), (123, 443, 755, 519), (123, 519, 765, 507), (123, 507, 749, 442), (124, 447, 727, 444), (124, 444, 749, 507), (124, 507, 765, 516), (124, 516, 754, 447), (125, 444, 727, 445), (125, 445, 741, 490), (125, 490, 759, 506), (125, 506, 749, 444), (126, 445, 727, 446), (126, 446, 750, 508), (126, 508, 763, 491), (126, 491, 741, 445), (127, 446, 727, 447), (127, 447, 754, 517), (127, 517, 766, 509), (127, 509, 750, 446), (128, 451, 728, 448), (128, 448, 750, 509), (128, 509, 766, 514), (128, 514, 753, 451), (129, 448, 728, 449), (129, 449, 744, 496), (129, 496, 763, 508), (129, 508, 750, 448), (130, 449, 728, 450), (130, 450, 751, 510), (130, 510, 761, 497), (130, 497, 744, 449), (131, 450, 728, 451), (131, 451, 753, 515), (131, 515, 767, 511), (131, 511, 751, 450), (132, 455, 729, 452), (132, 452, 751, 511), (132, 511, 767, 512), (132, 512, 752, 455), (133, 452, 729, 453), (133, 453, 747, 502), (133, 502, 761, 510), (133, 510, 751, 452), (134, 453, 729, 454), (134, 454, 737, 483), (134, 483, 757, 503), (134, 503, 747, 453), (135, 454, 729, 455), (135, 455, 752, 513), (135, 513, 764, 482), (135, 482, 737, 454), (136, 459, 730, 456), (136, 456, 740, 489), (136, 489, 758, 480), (136, 480, 736, 459), (137, 456, 730, 457), (137, 457, 743, 495), (137, 495, 762, 488), (137, 488, 740, 456), (138, 457, 730, 458), (138, 458, 746, 501), (138, 501, 760, 494), (138, 494, 743, 457), (139, 458, 730, 459), (139, 459, 736, 481), (139, 481, 756, 500), (139, 500, 746, 458), (140, 463, 731, 460), (140, 460, 741, 491), (140, 491, 763, 496), (140, 496, 744, 463), (141, 460, 731, 461), (141, 461, 738, 485), (141, 485, 759, 490), (141, 490, 741, 460), (142, 461, 731, 462), (142, 462, 747, 503), (142, 503, 757, 484), (142, 484, 738, 461), (143, 462, 731, 463), (143, 463, 744, 497), (143, 497, 761, 502), (143, 502, 747, 462), (144, 467, 732, 464), (144, 464, 745, 499), (144, 499, 760, 501), (144, 501, 746, 467), (145, 464, 732, 465), (145, 465, 752, 512), (145, 512, 767, 498), (145, 498, 745, 464), (146, 465, 732, 466), (146, 466, 748, 505), (146, 505, 764, 513), (146, 513, 752, 465), (147, 466, 732, 467), (147, 467, 746, 500), (147, 500, 756, 504), (147, 504, 748, 466), (148, 471, 733, 468), (148, 468, 742, 493), (148, 493, 762, 495), (148, 495, 743, 471), (149, 468, 733, 469), (149, 469, 753, 514), (149, 514, 766, 492), (149, 492, 742, 468), (150, 469, 733, 470), (150, 470, 745, 498), (150, 498, 767, 515), (150, 515, 753, 469), (151, 470, 733, 471), (151, 471, 743, 494), (151, 494, 760, 499), (151, 499, 745, 470), (152, 475, 734, 472), (152, 472, 739, 487), (152, 487, 758, 489), (152, 489, 740, 475), (153, 472, 734, 473), (153, 473, 754, 516), (153, 516, 765, 486), (153, 486, 739, 472), (154, 473, 734, 474), (154, 474, 742, 492), (154, 492, 766, 517), (154, 517, 754, 473), (155, 474, 734, 475), (155, 475, 740, 488), (155, 488, 762, 493), (155, 493, 742, 474), (156, 479, 735, 476), (156, 476, 748, 504), (156, 504, 756, 481), (156, 481, 736, 479), (157, 476, 735, 477), (157, 477, 755, 518), (157, 518, 764, 505), (157, 505, 748, 476), (158, 477, 735, 478), (158, 478, 739, 486), (158, 486, 765, 519), (158, 519, 755, 477), (159, 478, 735, 479), (159, 479, 736, 480), (159, 480, 758, 487), (159, 487, 739, 478), (160, 520, 768, 523), (160, 523, 797, 598), (160, 598, 806, 562), (160, 562, 779, 520), (161, 521, 768, 520), (161, 520, 779, 563), (161, 563, 799, 564), (161, 564, 780, 521), (162, 522, 768, 521), (162, 521, 780, 565), (162, 565, 801, 586), (162, 586, 791, 522), (163, 523, 768, 522), (163, 522, 791, 587), (163, 587, 807, 599), (163, 599, 797, 523), (164, 524, 769, 527), (164, 527, 796, 596), (164, 596, 807, 587), (164, 587, 791, 524), (165, 525, 769, 524), (165, 524, 791, 586), (165, 586, 801, 570), (165, 570, 783, 525), (166, 526, 769, 525), (166, 525, 783, 571), (166, 571, 805, 588), (166, 588, 792, 526), (167, 527, 769, 526), (167, 526, 792, 589), (167, 589, 808, 597), (167, 597, 796, 527), (168, 528, 770, 531), (168, 531, 795, 594), (168, 594, 808, 589), (168, 589, 792, 528), (169, 529, 770, 528), (169, 528, 792, 588), (169, 588, 805, 576), (169, 576, 786, 529), (170, 530, 770, 529), (170, 529, 786, 577), (170, 577, 803, 590), (170, 590, 793, 530), (171, 531, 770, 530), (171, 530, 793, 591), (171, 591, 809, 595), (171, 595, 795, 531), (172, 532, 771, 535), (172, 535, 794, 592), (172, 592, 809, 591), (172, 591, 793, 532), (173, 533, 771, 532), (173, 532, 793, 590), (173, 590, 803, 582), (173, 582, 789, 533), (174, 534, 771, 533), (174, 533, 789, 583), (174, 583, 799, 563), (174, 563, 779, 534), (175, 535, 771, 534), (175, 534, 779, 562), (175, 562, 806, 593), (175, 593, 794, 535), (176, 536, 772, 539), (176, 539, 778, 560), (176, 560, 800, 569), (176, 569, 782, 536), (177, 537, 772, 536), (177, 536, 782, 568), (177, 568, 804, 575), (177, 575, 785, 537), (178, 538, 772, 537), (178, 537, 785, 574), (178, 574, 802, 581), (178, 581, 788, 538), (179, 539, 772, 538), (179, 538, 788, 580), (179, 580, 798, 561), (179, 561, 778, 539), (180, 540, 773, 543), (180, 543, 786, 576), (180, 576, 805, 571), (180, 571, 783, 540), (181, 541, 773, 540), (181, 540, 783, 570), (181, 570, 801, 565), (181, 565, 780, 541), (182, 542, 773, 541), (182, 541, 780, 564), (182, 564, 799, 583), (182, 583, 789, 542), (183, 543, 773, 542), (183, 542, 789, 582), (183, 582, 803, 577), (183, 577, 786, 543), (184, 544, 774, 547), (184, 547, 788, 581), (184, 581, 802, 579), (184, 579, 787, 544), (185, 545, 774, 544), (185, 544, 787, 578), (185, 578, 809, 592), (185, 592, 794, 545), (186, 546, 774, 545), (186, 545, 794, 593), (186, 593, 806, 585), (186, 585, 790, 546), (187, 547, 774, 546), (187, 546, 790, 584), (187, 584, 798, 580), (187, 580, 788, 547), (188, 548, 775, 551), (188, 551, 785, 575), (188, 575, 804, 573), (188, 573, 784, 548), (189, 549, 775, 548), (189, 548, 784, 572), (189, 572, 808, 594), (189, 594, 795, 549), (190, 550, 775, 549), (190, 549, 795, 595), (190, 595, 809, 578), (190, 578, 787, 550), (191, 551, 775, 550), (191, 550, 787, 579), (191, 579, 802, 574), (191, 574, 785, 551), (192, 552, 776, 555), (192, 555, 782, 569), (192, 569, 800, 567), (192, 567, 781, 552), (193, 553, 776, 552), (193, 552, 781, 566), (193, 566, 807, 596), (193, 596, 796, 553), (194, 554, 776, 553), (194, 553, 796, 597), (194, 597, 808, 572), (194, 572, 784, 554), (195, 555, 776, 554), (195, 554, 784, 573), (195, 573, 804, 568), (195, 568, 782, 555), (196, 556, 777, 559), (196, 559, 778, 561), (196, 561, 798, 584), (196, 584, 790, 556), (197, 557, 777, 556), (197, 556, 790, 585), (197, 585, 806, 598), (197, 598, 797, 557), (198, 558, 777, 557), (198, 557, 797, 599), (198, 599, 807, 566), (198, 566, 781, 558), (199, 559, 777, 558), (199, 558, 781, 567), (199, 567, 800, 560), (199, 560, 778, 559)])
me_cube_004.polygons.foreach_set('use_smooth', [True] * 800)
me_cube_004.materials.append(mat_material_003)
me_cube_004.use_remesh_preserve_volume = False
me_cube_004.use_remesh_preserve_attributes = False
me_cube_004.use_mirror_vertex_groups = False
me_cube_004.update()
me_cube_003 = bpy.data.meshes.new('Cube.003')
me_cube_003.from_pydata([(-0.7809, 0.0, 0.3173), (1.323, 1.0, 0.3173), (1.492, 0.0, 0.3173), (-0.6595, -1.0, 0.3173), (1.323, 0.0, -1.0), (-0.6595, 0.0, 1.0), (1.323, 0.0, 1.0), (0.3079, 0.0, -1.0), (1.323, -1.0, 0.3173), (0.3079, 1.0, 0.3173), (-0.6595, 1.0, 0.3173), (-0.6595, 0.0, -1.0), (0.3079, 0.0, 1.0), (0.3079, -1.0, 0.3173), (0.3079, -1.0, -0.6827), (-0.6595, 1.0, -0.6827), (0.3079, 1.0, -0.6827), (1.323, -1.0, -0.6827), (-0.6595, -1.0, -0.6827), (1.492, 0.0, -0.6827), (1.323, 1.0, -0.6827), (-0.7809, 0.0, -0.6827), (-0.7505, 0.0, -0.9207), (-0.7505, -0.75, 0.3173), (-0.7505, 0.0, 0.8293), (-0.7505, 0.75, -0.6827), (-0.6595, 0.75, -0.9207), (1.323, 0.75, 0.8293), (1.45, 0.75, -0.6827), (1.45, 0.0, -0.9207), (1.45, 0.0, 0.8293), (1.45, -0.75, -0.6827), (1.323, -0.75, -0.9207), (-0.6595, -0.75, 0.8293), (1.323, 0.75, -0.9207), (0.3079, 0.75, 0.8293), (0.3079, -0.75, -0.9207), (1.323, -0.75, 0.8293), (0.9847, 0.0, 1.0), (0.9847, 0.0, -1.0), (0.9847, -1.0, -0.6827), (0.9847, 1.0, -0.6827), (0.3079, 0.75, -0.9207), (0.3079, -0.75, 0.8293), (-0.6595, 0.75, 0.8293), (-0.6595, -0.75, -0.9207), (-0.357, 1.0, -0.6827), (-0.357, 0.0, -1.0), (-0.357, 0.0, 1.0), (-0.357, -1.0, -0.6827), (-0.7505, -0.75, -0.6827), (-0.7505, 0.75, 0.3173), (1.45, 0.75, 0.3173), (1.45, -0.75, 0.3173), (0.9847, -1.0, 0.3173), (0.9847, 1.0, 0.3173), (-0.357, 1.0, 0.3173), (-0.357, -1.0, 0.3173), (0.3079, -1.0, -0.274), (-0.6595, 1.0, -0.274), (0.3079, 1.0, -0.274), (1.323, -1.0, -0.274), (-0.6595, -1.0, -0.274), (1.492, 0.0, -0.274), (1.323, 1.0, -0.274), (-0.7809, 0.0, -0.274), (-0.7269, -0.5556, -0.859), (-0.7269, -0.5556, 0.6966), (-0.7269, 0.5556, -0.859), (-0.7269, 0.5556, 0.6966), (1.417, -0.5556, -0.859), (1.417, -0.5556, 0.6966), (1.417, 0.5556, -0.859), (1.417, 0.5556, 0.6966), (0.9847, 0.75, -0.9207), (0.9847, 0.75, 0.8293), (0.9847, -0.75, -0.9207), (0.9847, -0.75, 0.8293), (-0.357, 0.75, -0.9207), (-0.357, -0.75, 0.8293), (-0.357, 0.75, 0.8293), (-0.357, -0.75, -0.9207), (-0.7505, -0.75, -0.274), (-0.7505, 0.75, -0.274), (1.45, 0.75, -0.274), (1.45, -0.75, -0.274), (0.9847, -1.0, -0.274), (0.9847, 1.0, -0.274), (-0.357, 1.0, -0.274), (-0.357, -1.0, -0.274)], [], [(0, 65, 82, 23), (0, 23, 67, 24), (0, 24, 69, 51), (0, 51, 83, 65), (1, 64, 87, 55), (1, 55, 75, 27), (1, 27, 73, 52), (1, 52, 84, 64), (2, 63, 84, 52), (2, 52, 73, 30), (2, 30, 71, 53), (2, 53, 85, 63), (3, 62, 89, 57), (3, 57, 79, 33), (3, 33, 67, 23), (3, 23, 82, 62), (4, 39, 74, 34), (4, 34, 72, 29), (4, 29, 70, 32), (4, 32, 76, 39), (5, 48, 80, 44), (5, 44, 69, 24), (5, 24, 67, 33), (5, 33, 79, 48), (6, 30, 73, 27), (6, 27, 75, 38), (6, 38, 77, 37), (6, 37, 71, 30), (7, 47, 78, 42), (7, 42, 74, 39), (7, 39, 76, 36), (7, 36, 81, 47), (8, 61, 85, 53), (8, 53, 71, 37), (8, 37, 77, 54), (8, 54, 86, 61), (9, 60, 88, 56), (9, 56, 80, 35), (9, 35, 75, 55), (9, 55, 87, 60), (10, 59, 83, 51), (10, 51, 69, 44), (10, 44, 80, 56), (10, 56, 88, 59), (11, 22, 68, 26), (11, 26, 78, 47), (11, 47, 81, 45), (11, 45, 66, 22), (12, 38, 75, 35), (12, 35, 80, 48), (12, 48, 79, 43), (12, 43, 77, 38), (13, 58, 86, 54), (13, 54, 77, 43), (13, 43, 79, 57), (13, 57, 89, 58), (14, 36, 76, 40), (14, 40, 86, 58), (14, 58, 89, 49), (14, 49, 81, 36), (15, 26, 68, 25), (15, 25, 83, 59), (15, 59, 88, 46), (15, 46, 78, 26), (16, 42, 78, 46), (16, 46, 88, 60), (16, 60, 87, 41), (16, 41, 74, 42), (17, 32, 70, 31), (17, 31, 85, 61), (17, 61, 86, 40), (17, 40, 76, 32), (18, 45, 81, 49), (18, 49, 89, 62), (18, 62, 82, 50), (18, 50, 66, 45), (19, 29, 72, 28), (19, 28, 84, 63), (19, 63, 85, 31), (19, 31, 70, 29), (20, 34, 74, 41), (20, 41, 87, 64), (20, 64, 84, 28), (20, 28, 72, 34), (21, 22, 66, 50), (21, 50, 82, 65), (21, 65, 83, 25), (21, 25, 68, 22)])
me_cube_003.polygons.foreach_set('use_smooth', [True] * 88)
me_cube_003.materials.append(mat_material_003)
me_cube_003.use_remesh_preserve_volume = False
me_cube_003.use_remesh_preserve_attributes = False
me_cube_003.use_mirror_vertex_groups = False
me_cube_003.update()
me_cube_002 = bpy.data.meshes.new('Cube.002')
me_cube_002.from_pydata([(-5.233, -4.529, -1.923), (-4.233, -3.529, -1.923), (-3.233, -4.529, -1.923), (-4.233, -5.529, -1.923), (-4.233, -4.529, -3.178), (-4.233, -4.529, -1.178), (-4.233, -5.529, -2.923), (-3.233, -4.529, -2.923), (-4.233, -3.529, -2.923), (-5.233, -4.529, -2.923), (-4.983, -4.529, -3.114), (-4.983, -5.279, -1.923), (-4.983, -4.529, -1.364), (-4.983, -3.779, -2.923), (-4.233, -3.779, -3.114), (-4.233, -3.779, -1.364), (-3.483, -3.779, -2.923), (-3.483, -4.529, -3.114), (-3.483, -4.529, -1.364), (-3.483, -5.279, -2.923), (-4.233, -5.279, -3.114), (-4.233, -5.279, -1.364), (-4.983, -5.279, -2.923), (-4.983, -3.779, -1.923), (-3.483, -3.779, -1.923), (-3.483, -5.279, -1.923), (-4.233, -5.529, -2.545), (-3.233, -4.529, -2.545), (-4.233, -3.529, -2.545), (-5.233, -4.529, -2.545), (-4.788, -5.085, -3.065), (-4.788, -5.085, -1.509), (-4.788, -3.974, -3.065), (-4.788, -3.974, -1.509), (-3.677, -5.085, -3.065), (-3.677, -5.085, -1.509), (-3.677, -3.974, -3.065), (-3.677, -3.974, -1.509), (-4.983, -5.279, -2.545), (-4.983, -3.779, -2.545), (-3.483, -3.779, -2.545), (-3.483, -5.279, -2.545), (2.573, -4.529, -1.923), (3.573, -3.529, -1.923), (4.573, -4.529, -1.923), (3.573, -5.529, -1.923), (3.573, -4.529, -3.178), (3.573, -4.529, -1.178), (3.573, -5.529, -2.923), (4.573, -4.529, -2.923), (3.573, -3.529, -2.923), (2.573, -4.529, -2.923), (2.823, -4.529, -3.114), (2.823, -5.279, -1.923), (2.823, -4.529, -1.364), (2.823, -3.779, -2.923), (3.573, -3.779, -3.114), (3.573, -3.779, -1.364), (4.323, -3.779, -2.923), (4.323, -4.529, -3.114), (4.323, -4.529, -1.364), (4.323, -5.279, -2.923), (3.573, -5.279, -3.114), (3.573, -5.279, -1.364), (2.823, -5.279, -2.923), (2.823, -3.779, -1.923), (4.323, -3.779, -1.923), (4.323, -5.279, -1.923), (3.573, -5.529, -2.545), (4.573, -4.529, -2.545), (3.573, -3.529, -2.545), (2.573, -4.529, -2.545), (3.017, -5.085, -3.065), (3.017, -5.085, -1.509), (3.017, -3.974, -3.065), (3.017, -3.974, -1.509), (4.128, -5.085, -3.065), (4.128, -5.085, -1.509), (4.128, -3.974, -3.065), (4.128, -3.974, -1.509), (2.823, -5.279, -2.545), (2.823, -3.779, -2.545), (4.323, -3.779, -2.545), (4.323, -5.279, -2.545), (-5.233, 4.529, -1.923), (-4.233, 3.529, -1.923), (-3.233, 4.529, -1.923), (-4.233, 5.529, -1.923), (-4.233, 4.529, -3.178), (-4.233, 4.529, -1.178), (-4.233, 5.529, -2.923), (-3.233, 4.529, -2.923), (-4.233, 3.529, -2.923), (-5.233, 4.529, -2.923), (-4.983, 4.529, -3.114), (-4.983, 5.279, -1.923), (-4.983, 4.529, -1.364), (-4.983, 3.779, -2.923), (-4.233, 3.779, -3.114), (-4.233, 3.779, -1.364), (-3.483, 3.779, -2.923), (-3.483, 4.529, -3.114), (-3.483, 4.529, -1.364), (-3.483, 5.279, -2.923), (-4.233, 5.279, -3.114), (-4.233, 5.279, -1.364), (-4.983, 5.279, -2.923), (-4.983, 3.779, -1.923), (-3.483, 3.779, -1.923), (-3.483, 5.279, -1.923), (-4.233, 5.529, -2.545), (-3.233, 4.529, -2.545), (-4.233, 3.529, -2.545), (-5.233, 4.529, -2.545), (-4.788, 5.085, -3.065), (-4.788, 5.085, -1.509), (-4.788, 3.974, -3.065), (-4.788, 3.974, -1.509), (-3.677, 5.085, -3.065), (-3.677, 5.085, -1.509), (-3.677, 3.974, -3.065), (-3.677, 3.974, -1.509), (-4.983, 5.279, -2.545), (-4.983, 3.779, -2.545), (-3.483, 3.779, -2.545), (-3.483, 5.279, -2.545), (2.573, 4.529, -1.923), (3.573, 3.529, -1.923), (4.573, 4.529, -1.923), (3.573, 5.529, -1.923), (3.573, 4.529, -3.178), (3.573, 4.529, -1.178), (3.573, 5.529, -2.923), (4.573, 4.529, -2.923), (3.573, 3.529, -2.923), (2.573, 4.529, -2.923), (2.823, 4.529, -3.114), (2.823, 5.279, -1.923), (2.823, 4.529, -1.364), (2.823, 3.779, -2.923), (3.573, 3.779, -3.114), (3.573, 3.779, -1.364), (4.323, 3.779, -2.923), (4.323, 4.529, -3.114), (4.323, 4.529, -1.364), (4.323, 5.279, -2.923), (3.573, 5.279, -3.114), (3.573, 5.279, -1.364), (2.823, 5.279, -2.923), (2.823, 3.779, -1.923), (4.323, 3.779, -1.923), (4.323, 5.279, -1.923), (3.573, 5.529, -2.545), (4.573, 4.529, -2.545), (3.573, 3.529, -2.545), (2.573, 4.529, -2.545), (3.017, 5.085, -3.065), (3.017, 5.085, -1.509), (3.017, 3.974, -3.065), (3.017, 3.974, -1.509), (4.128, 5.085, -3.065), (4.128, 5.085, -1.509), (4.128, 3.974, -3.065), (4.128, 3.974, -1.509), (2.823, 5.279, -2.545), (2.823, 3.779, -2.545), (4.323, 3.779, -2.545), (4.323, 5.279, -2.545)], [], [(0, 29, 38, 11), (0, 11, 31, 12), (0, 12, 33, 23), (0, 23, 39, 29), (1, 28, 39, 23), (1, 23, 33, 15), (1, 15, 37, 24), (1, 24, 40, 28), (2, 27, 40, 24), (2, 24, 37, 18), (2, 18, 35, 25), (2, 25, 41, 27), (3, 26, 41, 25), (3, 25, 35, 21), (3, 21, 31, 11), (3, 11, 38, 26), (4, 10, 32, 14), (4, 14, 36, 17), (4, 17, 34, 20), (4, 20, 30, 10), (5, 18, 37, 15), (5, 15, 33, 12), (5, 12, 31, 21), (5, 21, 35, 18), (6, 20, 34, 19), (6, 19, 41, 26), (6, 26, 38, 22), (6, 22, 30, 20), (7, 17, 36, 16), (7, 16, 40, 27), (7, 27, 41, 19), (7, 19, 34, 17), (8, 14, 32, 13), (8, 13, 39, 28), (8, 28, 40, 16), (8, 16, 36, 14), (9, 10, 30, 22), (9, 22, 38, 29), (9, 29, 39, 13), (9, 13, 32, 10), (42, 71, 80, 53), (42, 53, 73, 54), (42, 54, 75, 65), (42, 65, 81, 71), (43, 70, 81, 65), (43, 65, 75, 57), (43, 57, 79, 66), (43, 66, 82, 70), (44, 69, 82, 66), (44, 66, 79, 60), (44, 60, 77, 67), (44, 67, 83, 69), (45, 68, 83, 67), (45, 67, 77, 63), (45, 63, 73, 53), (45, 53, 80, 68), (46, 52, 74, 56), (46, 56, 78, 59), (46, 59, 76, 62), (46, 62, 72, 52), (47, 60, 79, 57), (47, 57, 75, 54), (47, 54, 73, 63), (47, 63, 77, 60), (48, 62, 76, 61), (48, 61, 83, 68), (48, 68, 80, 64), (48, 64, 72, 62), (49, 59, 78, 58), (49, 58, 82, 69), (49, 69, 83, 61), (49, 61, 76, 59), (50, 56, 74, 55), (50, 55, 81, 70), (50, 70, 82, 58), (50, 58, 78, 56), (51, 52, 72, 64), (51, 64, 80, 71), (51, 71, 81, 55), (51, 55, 74, 52), (84, 95, 122, 113), (84, 96, 115, 95), (84, 107, 117, 96), (84, 113, 123, 107), (85, 107, 123, 112), (85, 99, 117, 107), (85, 108, 121, 99), (85, 112, 124, 108), (86, 108, 124, 111), (86, 102, 121, 108), (86, 109, 119, 102), (86, 111, 125, 109), (87, 109, 125, 110), (87, 105, 119, 109), (87, 95, 115, 105), (87, 110, 122, 95), (88, 98, 116, 94), (88, 101, 120, 98), (88, 104, 118, 101), (88, 94, 114, 104), (89, 99, 121, 102), (89, 96, 117, 99), (89, 105, 115, 96), (89, 102, 119, 105), (90, 103, 118, 104), (90, 110, 125, 103), (90, 106, 122, 110), (90, 104, 114, 106), (91, 100, 120, 101), (91, 111, 124, 100), (91, 103, 125, 111), (91, 101, 118, 103), (92, 97, 116, 98), (92, 112, 123, 97), (92, 100, 124, 112), (92, 98, 120, 100), (93, 106, 114, 94), (93, 113, 122, 106), (93, 97, 123, 113), (93, 94, 116, 97), (126, 137, 164, 155), (126, 138, 157, 137), (126, 149, 159, 138), (126, 155, 165, 149), (127, 149, 165, 154), (127, 141, 159, 149), (127, 150, 163, 141), (127, 154, 166, 150), (128, 150, 166, 153), (128, 144, 163, 150), (128, 151, 161, 144), (128, 153, 167, 151), (129, 151, 167, 152), (129, 147, 161, 151), (129, 137, 157, 147), (129, 152, 164, 137), (130, 140, 158, 136), (130, 143, 162, 140), (130, 146, 160, 143), (130, 136, 156, 146), (131, 141, 163, 144), (131, 138, 159, 141), (131, 147, 157, 138), (131, 144, 161, 147), (132, 145, 160, 146), (132, 152, 167, 145), (132, 148, 164, 152), (132, 146, 156, 148), (133, 142, 162, 143), (133, 153, 166, 142), (133, 145, 167, 153), (133, 143, 160, 145), (134, 139, 158, 140), (134, 154, 165, 139), (134, 142, 166, 154), (134, 140, 162, 142), (135, 148, 156, 136), (135, 155, 164, 148), (135, 139, 165, 155), (135, 136, 158, 139)])
me_cube_002.polygons.foreach_set('use_smooth', [True] * 160)
me_cube_002.materials.append(mat_material_003)
me_cube_002.use_remesh_preserve_volume = False
me_cube_002.use_remesh_preserve_attributes = False
me_cube_002.use_mirror_vertex_groups = False
me_cube_002.update()
me_cube = bpy.data.meshes.new('Cube')
me_cube.from_pydata([(-0.3458, -1.113, -0.3916), (-0.3458, -1.292, -0.2122), (-0.7044, -1.292, -0.2122), (-0.7044, -1.113, -0.3916), (-0.3458, -1.239, -0.339), (-0.5251, -1.239, -0.339), (-0.5251, -1.292, -0.2122), (-0.7044, -1.239, -0.339), (-0.5251, -1.113, -0.3916), (-0.7044, -1.292, 0.2122), (-0.3458, -1.292, 0.2122), (-0.3458, -1.344, 0.5632), (-0.5251, -1.159, 0.5709), (-0.5456, -1.112, 0.5697), (-0.7262, -1.291, 0.5709), (-0.5251, -1.292, 0.2122), (-0.5276, -1.277, 0.4119), (-0.3458, -1.307, 0.3893), (-0.4726, -1.287, 0.5562), (-0.5311, -1.135, 0.4963), (-0.599, -1.239, 0.5746), (-0.7108, -1.292, 0.3873), (0.8207, -1.292, -0.2122), (0.8207, -1.113, -0.3916), (1.0, -1.113, -0.2122), (0.8207, -1.239, -0.339), (0.9242, -1.216, -0.3158), (0.9475, -1.113, -0.339), (0.9475, -1.239, -0.2122), (1.0, -1.159, 0.5709), (0.8207, -1.344, 0.5632), (0.8207, -1.292, 0.2122), (1.0, -1.113, 0.2122), (0.9475, -1.287, 0.5562), (0.9574, -1.261, 0.3907), (0.8207, -1.307, 0.3893), (0.9475, -1.239, 0.2122), (1.0, -1.126, 0.4026), (-0.3458, -0.9144, -0.3916), (-0.7044, -0.9144, -0.3916), (-0.7044, -0.5558, -0.3916), (-0.3458, -0.5558, -0.3916), (-0.5251, -0.9144, -0.3916), (-0.5251, -0.7351, -0.3916), (-0.7044, -0.7351, -0.3916), (-0.5251, -0.5558, -0.3916), (-0.3458, -0.7351, -0.3916), (-0.5456, -0.914, 0.5697), (-0.5251, -0.9144, 0.5709), (-0.3458, -0.7351, 0.5709), (-0.3458, -0.5558, 0.3916), (-0.5456, -0.5553, 0.5697), (-0.5311, -0.9142, 0.4963), (-0.499, -0.735, 0.4502), (-0.4726, -0.7876, 0.5709), (-0.3458, -0.6826, 0.4441), (-0.4786, -0.5555, 0.4437), (-0.5456, -0.7346, 0.5697), (0.8207, -0.9144, -0.3916), (0.8207, -0.5558, -0.3916), (1.0, -0.5558, -0.2122), (1.0, -0.9144, -0.2122), (0.8207, -0.7351, -0.3916), (0.9475, -0.7351, -0.339), (0.9475, -0.5558, -0.339), (1.0, -0.7351, -0.2122), (0.9475, -0.9144, -0.339), (1.0, -0.9144, 0.5709), (1.0, -0.9144, 0.2122), (1.0, -0.5558, 0.2122), (0.8207, -0.5558, 0.3916), (0.8207, -0.7351, 0.5709), (1.0, -0.9144, 0.3916), (0.9706, -0.7351, 0.3916), (1.0, -0.7351, 0.2122), (0.9475, -0.5558, 0.339), (0.8207, -0.6826, 0.4441), (0.9475, -0.7876, 0.5709), (-0.5456, 0.0, 0.5697), (-0.3458, 0.0, 0.3916), (-0.4786, 0.0, 0.4437), (1.0, 0.0, -0.2122), (0.8207, 0.0, -0.3916), (0.9475, 0.0, -0.339), (-0.3458, 0.0, -0.3916), (-0.7044, 0.0, -0.3916), (-0.5251, 0.0, -0.3916), (0.8207, 0.0, 0.3916), (1.0, 0.0, 0.2122), (0.9475, 0.0, 0.339), (1.0, -0.9733, 1.087), (1.0, -0.9144, 0.7326), (0.8207, -0.7351, 0.7762), (0.8207, -0.7961, 1.124), (1.0, -0.9317, 0.9157), (0.9574, -0.7921, 0.9434), (0.9475, -0.7876, 0.7544), (0.8207, -0.7529, 0.9524), (0.9475, -0.8497, 1.118), (1.0, -1.159, 1.046), (0.8207, -1.366, 0.6343), (1.0, -1.19, 0.6723), (1.0, -1.366, 1.028), (0.9706, -1.397, 0.8265), (0.8207, -1.45, 0.7784), (0.9475, -1.313, 0.6425), (1.0, -1.197, 0.8372), (-0.5251, -1.159, 1.046), (-0.5251, -1.19, 0.6723), (-0.3458, -1.366, 0.6343), (-0.5251, -1.197, 0.8372), (-0.4957, -1.397, 0.8265), (-0.4726, -1.313, 0.6425), (-0.3458, -1.45, 0.7784), (-0.5251, -1.366, 1.028), (-0.3458, -0.7351, 0.7762), (-0.5251, -0.9144, 0.7326), (-0.5251, -0.9733, 1.087), (-0.3458, -0.7961, 1.124), (-0.4726, -0.7876, 0.7544), (-0.4825, -0.7921, 0.9434), (-0.5251, -0.9317, 0.9157), (-0.4726, -0.8497, 1.118), (-0.3458, -0.7529, 0.9524), (1.0, -1.015, 1.203), (0.8207, -0.8108, 1.165), (0.8207, -1.034, 1.411), (0.9475, -0.8781, 1.197), (0.9339, -0.9124, 1.297), (0.8207, -0.9013, 1.307), (0.9475, -1.008, 1.341), (1.0, -1.1, 1.244), (0.8207, -1.05, 1.419), (0.9475, -1.059, 1.365), (0.9574, -1.231, 1.427), (0.8207, -1.217, 1.466), (1.0, -1.265, 1.281), (-0.5251, -1.1, 1.244), (-0.3458, -1.05, 1.419), (-0.5251, -1.265, 1.281), (-0.4825, -1.231, 1.427), (-0.3458, -1.217, 1.466), (-0.4726, -1.059, 1.365), (-0.5251, -1.015, 1.203), (-0.3458, -1.034, 1.411), (-0.3458, -0.8108, 1.165), (-0.4726, -1.008, 1.341), (-0.459, -0.9124, 1.297), (-0.3458, -0.9013, 1.307), (-0.4726, -0.8781, 1.197), (0.8207, -1.579, 0.8837), (1.0, -1.543, 1.065), (0.8207, -1.713, 1.139), (0.9475, -1.567, 0.9379), (0.9242, -1.659, 1.004), (0.9475, -1.662, 1.118), (0.8207, -1.687, 0.9897), (-0.3458, -1.579, 0.8837), (-0.3458, -1.713, 1.139), (-0.5251, -1.543, 1.065), (-0.3458, -1.687, 0.9897), (-0.4493, -1.659, 1.004), (-0.4726, -1.662, 1.118), (-0.4726, -1.567, 0.9379), (0.8207, -1.491, 1.455), (0.8207, -1.696, 1.251), (1.0, -1.512, 1.27), (0.8207, -1.626, 1.386), (0.9242, -1.604, 1.363), (0.9475, -1.641, 1.255), (0.9475, -1.496, 1.399), (-0.3458, -1.491, 1.455), (-0.5251, -1.512, 1.27), (-0.3458, -1.696, 1.251), (-0.4726, -1.496, 1.399), (-0.4493, -1.604, 1.363), (-0.4726, -1.641, 1.255), (-0.3458, -1.626, 1.386), (-0.9527, -0.5558, -0.3916), (-0.9527, -0.9144, -0.3916), (-1.132, -0.9144, -0.2122), (-1.132, -0.5558, -0.2122), (-0.9527, -0.7351, -0.3916), (-1.08, -0.7351, -0.339), (-1.08, -0.9144, -0.339), (-1.132, -0.7351, -0.2122), (-1.08, -0.5558, -0.339), (-0.9527, -1.292, -0.2122), (-1.132, -1.113, -0.2122), (-0.9527, -1.113, -0.3916), (-1.08, -1.239, -0.2122), (-1.056, -1.216, -0.3158), (-1.08, -1.113, -0.339), (-0.9527, -1.239, -0.339), (-0.9527, -1.292, 0.2122), (-0.9716, -1.291, 0.5709), (-1.152, -1.112, 0.5698), (-1.132, -1.113, 0.2122), (-0.9583, -1.292, 0.3957), (-1.094, -1.249, 0.3914), (-1.099, -1.239, 0.5663), (-1.138, -1.112, 0.3912), (-1.08, -1.239, 0.2122), (-0.9527, 0.0, -0.3916), (-1.132, 0.0, -0.2122), (-1.08, 0.0, -0.339), (-1.152, -0.9139, 0.5698), (-1.152, -0.5552, 0.5698), (-1.132, -0.5558, 0.2122), (-1.132, -0.9144, 0.2122), (-1.152, -0.7346, 0.5698), (-1.138, -0.7349, 0.3912), (-1.138, -0.5555, 0.3912), (-1.132, -0.7351, 0.2122), (-1.138, -0.9142, 0.3912), (-1.132, 0.0, 0.2122), (-1.152, 0.0, 0.5698), (-1.138, 0.0, 0.3912), (-0.8431, -1.289, 1.587), (-0.6686, -1.109, 1.639), (-0.7802, -1.121, 1.972), (-0.9612, -1.301, 1.926), (-0.719, -1.236, 1.618), (-0.7503, -1.249, 1.8), (-0.7098, -1.115, 1.811), (-0.8374, -1.248, 1.966), (-0.9022, -1.292, 1.757), (-0.7802, -0.9233, 1.972), (-0.6686, -0.9112, 1.639), (-0.6686, -0.5525, 1.639), (-0.7802, -0.5638, 1.972), (-0.7098, -0.9172, 1.811), (-0.7098, -0.735, 1.811), (-0.6686, -0.7318, 1.639), (-0.7098, -0.5582, 1.811), (-0.7802, -0.7435, 1.972), (-0.7802, 0.0, 1.972), (-0.6686, 0.0, 1.639), (-0.7098, 0.0, 1.811), (-1.253, -1.109, 1.473), (-1.078, -1.289, 1.52), (-1.191, -1.303, 1.86), (-1.367, -1.123, 1.804), (-1.202, -1.236, 1.493), (-1.25, -1.249, 1.656), (-1.135, -1.293, 1.69), (-1.309, -1.249, 1.81), (-1.295, -1.116, 1.644), (-1.367, -0.9259, 1.804), (-1.367, -0.566, 1.804), (-1.253, -0.5526, 1.473), (-1.253, -0.9112, 1.473), (-1.367, -0.7459, 1.804), (-1.295, -0.7357, 1.644), (-1.295, -0.5593, 1.644), (-1.253, -0.7319, 1.473), (-1.295, -0.9185, 1.644), (-1.253, 0.0, 1.473), (-1.367, 0.0, 1.804), (-1.295, 0.0, 1.644), (-1.161, -1.171, 2.618), (-1.401, -1.184, 2.673), (-1.311, -1.351, 2.519), (-1.269, -1.18, 2.698), (-1.277, -1.282, 2.665), (-1.375, -1.307, 2.628), (-1.205, -1.298, 2.589), (-1.161, -0.9741, 2.618), (-1.161, -0.6146, 2.618), (-1.401, -0.6272, 2.673), (-1.401, -0.9858, 2.673), (-1.161, -0.7943, 2.618), (-1.269, -0.803, 2.698), (-1.269, -0.6209, 2.698), (-1.401, -0.8065, 2.673), (-1.269, -0.9799, 2.698), (-1.401, 0.0, 2.673), (-1.161, 0.0, 2.618), (-1.269, 0.0, 2.698), (-1.515, -1.349, 2.385), (-1.609, -1.184, 2.537), (-1.664, -1.169, 2.286), (-1.581, -1.307, 2.492), (-1.655, -1.281, 2.416), (-1.687, -1.179, 2.422), (-1.621, -1.296, 2.315), (-1.664, -0.9718, 2.286), (-1.609, -0.9858, 2.537), (-1.609, -0.6272, 2.537), (-1.664, -0.612, 2.286), (-1.687, -0.9788, 2.422), (-1.687, -0.8023, 2.422), (-1.609, -0.8065, 2.537), (-1.687, -0.6196, 2.422), (-1.664, -0.7919, 2.286), (-1.664, 0.0, 2.286), (-1.609, 1.776e-14, 2.537), (-1.687, 0.0, 2.422)], [], [(29, 67, 91, 101), (135, 141, 171, 164), (13, 47, 228, 219), (99, 90, 124, 131), (31, 10, 1, 22), (51, 78, 237, 229), (84, 82, 59, 41), (85, 40, 178, 203), (71, 49, 115, 92), (2, 9, 194, 187), (48, 12, 108, 116), (81, 88, 69, 60), (195, 14, 218, 240), (139, 114, 159, 172), (102, 136, 166, 151), (117, 107, 137, 143), (93, 118, 145, 125), (188, 197, 209, 180), (126, 144, 138, 132), (158, 152, 165, 173), (181, 208, 215, 204), (206, 196, 239, 251), (30, 100, 109, 11), (39, 3, 189, 179), (61, 68, 32, 24), (241, 221, 262, 279), (258, 249, 289, 295), (220, 227, 267, 260), (216, 207, 250, 257), (87, 79, 50, 70), (269, 276, 296, 288), (230, 236, 277, 268), (261, 270, 287, 280), (248, 242, 281, 286), (0, 4, 5, 8), (1, 6, 5, 4), (2, 7, 5, 6), (3, 8, 5, 7), (9, 15, 16, 21), (10, 17, 16, 15), (11, 18, 16, 17), (12, 19, 16, 18), (13, 20, 16, 19), (14, 21, 16, 20), (22, 25, 26, 28), (23, 27, 26, 25), (24, 28, 26, 27), (29, 33, 34, 37), (30, 35, 34, 33), (31, 36, 34, 35), (32, 37, 34, 36), (38, 42, 43, 46), (39, 44, 43, 42), (40, 45, 43, 44), (41, 46, 43, 45), (47, 52, 53, 57), (48, 54, 53, 52), (49, 55, 53, 54), (50, 56, 53, 55), (51, 57, 53, 56), (58, 62, 63, 66), (59, 64, 63, 62), (60, 65, 63, 64), (61, 66, 63, 65), (67, 72, 73, 77), (68, 74, 73, 72), (69, 75, 73, 74), (70, 76, 73, 75), (71, 77, 73, 76), (90, 94, 95, 98), (91, 96, 95, 94), (92, 97, 95, 96), (93, 98, 95, 97), (99, 102, 103, 106), (150, 104, 103, 153), (163, 111, 113, 157), (100, 105, 103, 104), (101, 106, 103, 105), (107, 110, 111, 114), (108, 112, 111, 110), (109, 113, 111, 112), (159, 114, 111, 163), (135, 164, 170, 134), (115, 119, 120, 123), (116, 121, 120, 119), (117, 122, 120, 121), (118, 123, 120, 122), (124, 127, 128, 130), (125, 129, 128, 127), (126, 130, 128, 129), (131, 133, 134, 136), (132, 135, 134, 133), (134, 170, 166, 136), (174, 140, 139, 172), (137, 139, 140, 142), (171, 141, 140, 174), (113, 104, 150, 157), (138, 142, 140, 141), (143, 146, 147, 149), (144, 148, 147, 146), (145, 149, 147, 148), (150, 153, 154, 156), (151, 155, 154, 153), (152, 156, 154, 155), (157, 160, 161, 163), (158, 162, 161, 160), (159, 163, 161, 162), (164, 167, 168, 170), (165, 169, 168, 167), (166, 170, 168, 169), (171, 174, 175, 177), (172, 176, 175, 174), (173, 177, 175, 176), (178, 182, 183, 186), (179, 184, 183, 182), (180, 185, 183, 184), (181, 186, 183, 185), (187, 190, 191, 193), (188, 192, 191, 190), (189, 193, 191, 192), (194, 198, 199, 202), (195, 200, 199, 198), (196, 201, 199, 200), (197, 202, 199, 201), (206, 210, 211, 214), (207, 212, 211, 210), (208, 213, 211, 212), (209, 214, 211, 213), (218, 222, 223, 226), (219, 224, 223, 222), (220, 225, 223, 224), (221, 226, 223, 225), (227, 231, 232, 235), (228, 233, 232, 231), (229, 234, 232, 233), (230, 235, 232, 234), (239, 243, 244, 247), (240, 245, 244, 243), (241, 246, 244, 245), (242, 247, 244, 246), (248, 252, 253, 256), (249, 254, 253, 252), (250, 255, 253, 254), (251, 256, 253, 255), (260, 263, 264, 266), (261, 265, 264, 263), (262, 266, 264, 265), (267, 271, 272, 275), (268, 273, 272, 271), (269, 274, 272, 273), (270, 275, 272, 274), (279, 282, 283, 285), (280, 284, 283, 282), (281, 285, 283, 284), (286, 290, 291, 294), (287, 292, 291, 290), (288, 293, 291, 292), (289, 294, 291, 293), (38, 0, 8, 42), (42, 8, 3, 39), (1, 10, 15, 6), (6, 15, 9, 2), (67, 29, 37, 72), (72, 37, 32, 68), (31, 22, 28, 36), (36, 28, 24, 32), (84, 41, 45, 86), (86, 45, 40, 85), (12, 48, 52, 19), (19, 52, 47, 13), (23, 58, 66, 27), (27, 66, 61, 24), (87, 70, 75, 89), (89, 75, 69, 88), (68, 61, 65, 74), (74, 65, 60, 69), (39, 179, 182, 44), (44, 182, 178, 40), (50, 79, 80, 56), (56, 80, 78, 51), (59, 82, 83, 64), (64, 83, 81, 60), (2, 187, 193, 7), (7, 193, 189, 3), (30, 11, 17, 35), (35, 17, 10, 31), (58, 38, 46, 62), (62, 46, 41, 59), (0, 23, 25, 4), (4, 25, 22, 1), (49, 71, 76, 55), (55, 76, 70, 50), (48, 116, 119, 54), (54, 119, 115, 49), (90, 99, 106, 94), (94, 106, 101, 91), (107, 117, 121, 110), (110, 121, 116, 108), (104, 113, 109, 100), (118, 93, 97, 123), (123, 97, 92, 115), (71, 92, 96, 77), (77, 96, 91, 67), (100, 30, 33, 105), (105, 33, 29, 101), (11, 109, 112, 18), (18, 112, 108, 12), (126, 132, 133, 130), (130, 133, 131, 124), (138, 144, 146, 142), (142, 146, 143, 137), (132, 138, 141, 135), (144, 126, 129, 148), (148, 129, 125, 145), (117, 143, 149, 122), (122, 149, 145, 118), (124, 90, 98, 127), (127, 98, 93, 125), (114, 139, 137, 107), (99, 131, 136, 102), (152, 158, 160, 156), (156, 160, 157, 150), (164, 171, 177, 167), (167, 177, 173, 165), (158, 173, 176, 162), (162, 176, 172, 159), (151, 166, 169, 155), (155, 169, 165, 152), (179, 189, 192, 184), (184, 192, 188, 180), (187, 194, 202, 190), (190, 202, 197, 188), (203, 178, 186, 205), (205, 186, 181, 204), (196, 206, 214, 201), (201, 214, 209, 197), (208, 181, 185, 213), (213, 185, 180, 209), (207, 216, 217, 212), (212, 217, 215, 208), (13, 219, 222, 20), (20, 222, 218, 14), (194, 9, 21, 198), (198, 21, 14, 195), (219, 228, 231, 224), (224, 231, 227, 220), (229, 237, 238, 234), (234, 238, 236, 230), (242, 248, 256, 247), (247, 256, 251, 239), (249, 258, 259, 254), (254, 259, 257, 250), (241, 279, 285, 246), (246, 285, 281, 242), (240, 218, 226, 245), (245, 226, 221, 241), (239, 196, 200, 243), (243, 200, 195, 240), (51, 229, 233, 57), (57, 233, 228, 47), (206, 251, 255, 210), (210, 255, 250, 207), (260, 267, 275, 263), (263, 275, 270, 261), (268, 277, 278, 273), (273, 278, 276, 269), (280, 287, 290, 284), (284, 290, 286, 281), (288, 296, 297, 293), (293, 297, 295, 289), (269, 288, 292, 274), (274, 292, 287, 270), (279, 262, 265, 282), (282, 265, 261, 280), (289, 249, 252, 294), (294, 252, 248, 286), (230, 268, 271, 235), (235, 271, 267, 227), (262, 221, 225, 266), (266, 225, 220, 260), (38, 58, 23, 0), (153, 103, 102, 151)])
me_cube.polygons.foreach_set('use_smooth', [True] * 282)
me_cube.materials.append(mat_material_003)
me_cube.use_remesh_preserve_volume = False
me_cube.use_remesh_preserve_attributes = False
me_cube.use_mirror_vertex_groups = False
me_cube.update()

# ---- objects
ob_plane = bpy.data.objects.new('Plane', me_plane)
ob_cube_003 = bpy.data.objects.new('Cube.003', me_cube_004)
ob_sun_001 = bpy.data.objects.new('Sun.001', light_sun_001)
ob_sun = bpy.data.objects.new('Sun', light_sun)
ob_cube_001 = bpy.data.objects.new('Cube.001', me_cube_003)
ob_cube_002 = bpy.data.objects.new('Cube.002', me_cube_002)
ob_cube = bpy.data.objects.new('Cube', me_cube)

# ---- transforms, parenting, visibility, modifiers, constraints
ob_plane.location = (-0.9693, 0.03194, -0.5474)
ob_plane.scale = (12.05, 12.05, 12.05)
ob_plane.lineart.crease_threshold = 0.0
ob_cube_003.location = (0.0, 5.96e-08, 2.98e-08)
ob_cube_003.scale = (0.184, 0.184, 0.184)
ob_cube_003.lineart.crease_threshold = 0.0
ob_sun_001.location = (-3.701, -5.326, 2.084)
ob_sun_001.rotation_euler = (-0.7854, -1.57e-16, -0.9599)
ob_sun_001.lineart.crease_threshold = 0.0
ob_sun.location = (-4.073, -6.466, 1.534)
ob_sun.lineart.crease_threshold = 0.0
ob_cube_001.location = (0.01366, 1.863e-08, 0.5478)
ob_cube_001.scale = (0.8446, 0.8446, 0.2863)
ob_cube_001.lineart.crease_threshold = 0.0
ob_cube_002.location = (0.0, 5.96e-08, 2.98e-08)
ob_cube_002.scale = (0.184, 0.184, 0.184)
ob_cube_002.lineart.crease_threshold = 0.0
ob_cube.location = (0.0, 0.0, 0.0)
ob_cube.lineart.crease_threshold = 0.0
_m = ob_cube.modifiers.new('Subsurf', 'SUBSURF')
_m.uv_smooth = 'PRESERVE_CORNERS'
_m.quality = 2
_m.show_only_control_edges = False
_m = ob_cube.modifiers.new('Mirror', 'MIRROR')
_m.use_axis = (False, True, False)
_m.use_clip = True

# ---- collection membership
col_collection_1.objects.link(ob_plane)
col_collection_1.objects.link(ob_cube_003)
col_collection_1.objects.link(ob_sun_001)
col_collection_1.objects.link(ob_sun)
col_collection_1.objects.link(ob_cube_001)
col_collection_1.objects.link(ob_cube_002)
col_collection_1.objects.link(ob_cube)

# ---- scene / render settings (as saved in the file)
scene.frame_start = 1; scene.frame_end = 250; scene.frame_set(0)
scene.render.engine = 'CYCLES'
scene.render.resolution_x = 1000
scene.render.resolution_y = 1000
scene.render.dither_intensity = 0.0
scene.cycles.samples = 200
scene.cycles.sampling_pattern = 'TABULATED_SOBOL'
scene.cycles.light_sampling_threshold = 0.0
scene.cycles.use_adaptive_sampling = False
scene.cycles.use_light_tree = False
scene.cycles.caustics_reflective = False
scene.cycles.caustics_refractive = False
scene.cycles.blur_glossy = 0.0
scene.cycles.max_bounces = 2
scene.cycles.pixel_filter_type = 'GAUSSIAN'
scene.cycles.sample_clamp_indirect = 0.0
scene.view_settings.view_transform = 'Standard'
bpy.context.view_layer.update()

# ---- added for rendering (the .blend has no active camera): camera
cam_auto = bpy.data.cameras.new('AutoCamera')
cam_auto.lens = 50.0
cam_auto.sensor_width = 36.0
cam_auto.clip_end = 1000.0
ob_auto_camera = bpy.data.objects.new('AutoCamera', cam_auto)
scene.collection.objects.link(ob_auto_camera)
ob_auto_camera.location = (30.7135, -37.9875, 26.403)
ob_auto_camera.rotation_euler = (1.09748, -7.21219e-08, 0.694738)
scene.camera = ob_auto_camera
bpy.context.view_layer.update()

